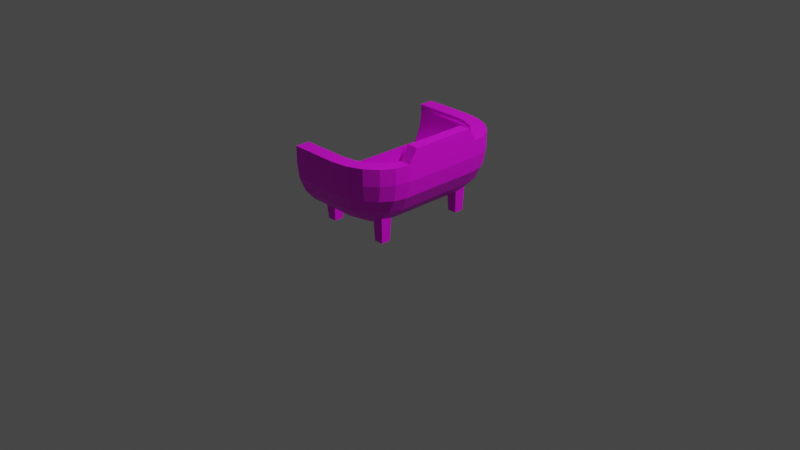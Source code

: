 # Source: art_deco_chair_UV.blend  (saved by Blender 2.80.75; exported with 4.5.12 LTS)
import bpy
from mathutils import Matrix  # noqa: F401  (used for matrix-valued properties, if any)

bpy.ops.wm.read_factory_settings(use_empty=True)
scene = bpy.context.scene
scene.name = 'Scene'

# ---- collections
col_collection = bpy.data.collections.new('Collection'); scene.collection.children.link(col_collection)

# ---- images (referenced by path relative to the original .blend; pixels are not part of the script)
import os
ASSET_DIR = os.environ.get("B2B_ASSET_DIR", "")  # directory of the original .blend (textures are referenced by path, not embedded)
HERE = os.path.dirname(os.path.abspath(__file__))  # packed textures are extracted next to this script under _unpacked/

def load_image(name, relpath, width, height, colorspace="sRGB"):
    """Load a texture the original file referenced (path relative to the .blend, or extracted next to this script)."""
    p = next((c for c in (os.path.join(HERE, relpath), os.path.join(ASSET_DIR, relpath)) if relpath and os.path.exists(c)), "")
    if p:
        img = bpy.data.images.load(p, check_existing=True)
        img.name = name
    else:  # same state as the original file: an image datablock whose file is absent (Cycles renders it pink)
        img = bpy.data.images.new(name, width, height)
        img.source = "FILE"
        img.filepath = "//" + (relpath or name)
    img.colorspace_settings.name = colorspace
    return img
img_art_deco_chair_texture_png = load_image('Art Deco Chair Texture.png', 'Art Deco Chair Texture.png', 1024, 1024, 'sRGB')

# ---- materials (node trees are filled in below, after node groups)
mat_dark_wood_003 = bpy.data.materials.new('Dark Wood.003')
mat_dark_wood_003.preview_render_type = 'CUBE'
mat_uppolstery_brown_001 = bpy.data.materials.new('Uppolstery.Brown.001')
mat_uppolstery_brown_001.preview_render_type = 'CUBE'

# ---- node groups
ng_nodegroup_008 = bpy.data.node_groups.new('NodeGroup.008', 'ShaderNodeTree')
_s = ng_nodegroup_008.interface.new_socket(name='Color', in_out='OUTPUT', socket_type='NodeSocketColor')
_s.default_value = (0.0, 0.0, 0.0, 0.0)
_s = ng_nodegroup_008.interface.new_socket(name='Base Color', in_out='INPUT', socket_type='NodeSocketColor')
_s.default_value = (0.5, 0.5, 0.5, 1.0)
_s = ng_nodegroup_008.interface.new_socket(name='Shadow Color', in_out='INPUT', socket_type='NodeSocketColor')
_s.default_value = (0.5, 0.5, 0.5, 1.0)
_N = ng_nodegroup_008.nodes; _L = ng_nodegroup_008.links
n0 = _N.new('NodeGroupOutput'); n0.name = 'Group Output'; n0.location = (997, 18)
n0.inputs[0].default_value = (0.0, 0.0, 0.0, 0.0)
n0.is_active_output = True

# ---- material node trees
mat_dark_wood_003.use_nodes = True; mat_dark_wood_003.node_tree.nodes.clear()
_N = mat_dark_wood_003.node_tree.nodes; _L = mat_dark_wood_003.node_tree.links
n0 = _N.new('ShaderNodeOutputMaterial'); n0.name = 'Material Output'; n0.location = (421, 343)
n0.target = 'CYCLES'
n1 = _N.new('ShaderNodeBsdfPrincipled'); n1.name = 'Principled BSDF'; n1.location = (104, 337)
n1.distribution = 'GGX'
n1.subsurface_method = 'RANDOM_WALK_SKIN'
n1.inputs[3].default_value = 1.45
n1.inputs[27].default_value = (0.0, 0.0, 0.0, 1.0)
n1.inputs[28].default_value = 1.0
n2 = _N.new('ShaderNodeTexImage'); n2.name = 'Image Texture'; n2.location = (-186, 317)
n2.image = img_art_deco_chair_texture_png
n3 = _N.new('ShaderNodeOutputMaterial'); n3.name = 'Material Output.001'; n3.location = (0, 0)
n3.target = 'EEVEE'
n4 = _N.new('ShaderNodeMixShader'); n4.name = 'Mix Shader'; n4.location = (0, 0)
n4.label = 'Disable Shadow'
n4.hide = True
n5 = _N.new('ShaderNodeLightPath'); n5.name = 'Light Path'; n5.location = (0, 0)
n5.hide = True
n6 = _N.new('ShaderNodeBsdfTransparent'); n6.name = 'Transparent BSDF'; n6.location = (0, 0)
n6.hide = True
_L.new(n1.outputs[0], n0.inputs[0])
_L.new(n2.outputs[0], n1.inputs[0])
_L.new(n1.outputs[0], n4.inputs[1])
_L.new(n4.outputs[0], n3.inputs[0])
_L.new(n5.outputs[1], n4.inputs[0])
_L.new(n6.outputs[0], n4.inputs[2])
n0.is_active_output = True
mat_uppolstery_brown_001.use_nodes = True; mat_uppolstery_brown_001.node_tree.nodes.clear()
_N = mat_uppolstery_brown_001.node_tree.nodes; _L = mat_uppolstery_brown_001.node_tree.links
n0 = _N.new('ShaderNodeOutputMaterial'); n0.name = 'Material Output'; n0.location = (421, 343)
n0.target = 'CYCLES'
n1 = _N.new('ShaderNodeGroup'); n1.name = 'Group'; n1.location = (12, 317)
n1.node_tree = ng_nodegroup_008
n1.inputs[0].default_value = (0.1248, 0.3278, 1.0, 1.0)
n1.inputs[1].default_value = (0.4462, 0.4707, 0.7558, 1.0)
n2 = _N.new('ShaderNodeBsdfPrincipled'); n2.name = 'Principled BSDF'; n2.location = (166, 325)
n2.distribution = 'GGX'
n2.subsurface_method = 'RANDOM_WALK_SKIN'
n2.inputs[3].default_value = 1.45
n2.inputs[13].default_value = 0.25
n2.inputs[27].default_value = (0.0, 0.0, 0.0, 1.0)
n2.inputs[28].default_value = 1.0
n3 = _N.new('ShaderNodeTexImage'); n3.name = 'Image Texture'; n3.location = (-124, 305)
n3.image = img_art_deco_chair_texture_png
n4 = _N.new('ShaderNodeOutputMaterial'); n4.name = 'Material Output.001'; n4.location = (0, 0)
n4.target = 'EEVEE'
n5 = _N.new('ShaderNodeMixShader'); n5.name = 'Mix Shader'; n5.location = (0, 0)
n5.label = 'Disable Shadow'
n5.hide = True
n6 = _N.new('ShaderNodeLightPath'); n6.name = 'Light Path'; n6.location = (0, 0)
n6.hide = True
n7 = _N.new('ShaderNodeBsdfTransparent'); n7.name = 'Transparent BSDF'; n7.location = (0, 0)
n7.hide = True
_L.new(n2.outputs[0], n0.inputs[0])
_L.new(n3.outputs[0], n2.inputs[0])
_L.new(n2.outputs[0], n5.inputs[1])
_L.new(n5.outputs[0], n4.inputs[0])
_L.new(n6.outputs[1], n5.inputs[0])
_L.new(n7.outputs[0], n5.inputs[2])
n0.is_active_output = True

# ---- world
world_world = bpy.data.worlds.new('World'); scene.world = world_world
world_world.use_nodes = True; world_world.node_tree.nodes.clear()
_N = world_world.node_tree.nodes; _L = world_world.node_tree.links
n0 = _N.new('ShaderNodeOutputWorld'); n0.name = 'World Output'; n0.location = (300, 300)
n1 = _N.new('ShaderNodeBackground'); n1.name = 'Background'; n1.location = (10, 300)
n1.inputs[0].default_value = (0.05088, 0.05088, 0.05088, 1.0)
_L.new(n1.outputs[0], n0.inputs[0])
n0.is_active_output = True
world_world.color = (0.05088, 0.05088, 0.05088)
world_world.use_sun_shadow = False
world_world.sun_shadow_jitter_overblur = 0.0

# ---- cameras
cam_camera = bpy.data.cameras.new('Camera')
cam_camera.clip_end = 100.0
cam_camera.ortho_scale = 7.314

# ---- lights
light_light = bpy.data.lights.new('Light', 'POINT')
light_light.transmission_factor = 0.0
light_light.energy = 1000.0
light_light.shadow_soft_size = 0.1
light_light.shadow_maximum_resolution = 0.006
light_light.use_absolute_resolution = True

# ---- meshes
me_cube_553 = bpy.data.meshes.new('Cube.553')
me_cube_553.from_pydata([(-0.8313, -1.275, 0.5085), (-0.8313, 1.275, 0.5085), (-0.8313, -0.6218, -0.5001), (-0.8313, -1.275, 0.2664), (-0.8313, -0.8238, -0.4626), (-0.8313, -1.006, -0.3537), (-0.8313, -1.151, -0.1841), (-0.8313, -1.243, 0.02956), (-0.8313, 1.275, 0.2664), (-0.8313, 0.6218, -0.5001), (-0.8313, 1.243, 0.02956), (-0.8313, 1.151, -0.1841), (-0.8313, 1.005, -0.3545), (-0.8313, 0.8238, -0.4626), (-0.085, -0.6218, -0.5001), (-0.1234, -0.6199, -0.3136), (0.6815, -0.6218, 0.2664), (0.5137, -0.6199, 0.3235), (-0.085, -1.275, 0.2664), (-0.1234, -1.06, 0.3235), (0.1519, -0.6218, -0.4626), (0.07349, -0.6199, -0.2824), (0.3655, -0.6218, -0.3538), (0.251, -0.6199, -0.192), (-0.1234, -0.6848, -0.2824), (-0.085, -0.8238, -0.4626), (0.151, -0.8231, -0.4236), (0.07277, -0.6841, -0.25), (0.3534, -0.8163, -0.3195), (0.241, -0.6785, -0.1635), (-0.1234, -0.8361, -0.192), (-0.085, -1.006, -0.3538), (0.06619, -0.8276, -0.1635), (0.1431, -0.9957, -0.3195), (0.2126, -0.8034, -0.1008), (0.3193, -0.9666, -0.2441), (0.4825, -0.6848, 0.3235), (0.644, -0.8238, 0.2664), (0.5352, -1.006, 0.2664), (0.3921, -0.8361, 0.3235), (0.4825, -0.6199, 0.1266), (0.644, -0.6218, 0.02952), (0.4501, -0.6841, 0.1273), (0.605, -0.8231, 0.03039), (0.3636, -0.8276, 0.1339), (0.5009, -0.9957, 0.0383), (0.5352, -0.6218, -0.184), (0.3921, -0.6199, -0.05093), (0.3636, -0.6785, -0.04091), (0.5009, -0.8163, -0.172), (0.4255, -0.9666, -0.1379), (0.3009, -0.8034, -0.01257), (-0.1234, -1.034, 0.1266), (-0.085, -1.243, 0.02952), (-0.1234, -0.9564, -0.05093), (-0.085, -1.151, -0.184), (0.07349, -1.034, 0.3235), (0.1519, -1.243, 0.2664), (0.07277, -1.006, 0.1273), (0.151, -1.21, 0.03039), (0.1431, -1.121, -0.172), (0.06619, -0.9321, -0.04091), (0.251, -0.9564, 0.3235), (0.3655, -1.151, 0.2664), (0.241, -0.9321, 0.1339), (0.3534, -1.121, 0.0383), (0.2126, -0.8787, -0.01257), (0.3193, -1.057, -0.1379), (-0.085, -1.275, 0.5085), (0.6815, -0.6218, 0.5085), (0.1519, -1.243, 0.5085), (0.3656, -1.151, 0.5085), (0.5351, -1.006, 0.5085), (0.644, -0.8238, 0.5085), (-0.1234, 0.6199, -0.3136), (-0.085, 0.6218, -0.5001), (-0.085, 1.275, 0.2664), (-0.1234, 1.06, 0.3235), (0.6815, 0.6218, 0.2664), (0.5137, 0.6199, 0.3235), (-0.085, 0.8238, -0.4626), (-0.1234, 0.6848, -0.2824), (-0.085, 1.006, -0.3538), (-0.1234, 0.8361, -0.192), (0.1519, 0.6218, -0.4626), (0.07349, 0.6199, -0.2824), (0.151, 0.8231, -0.4236), (0.07277, 0.6841, -0.25), (0.06619, 0.8276, -0.1635), (0.1431, 0.9957, -0.3195), (0.251, 0.6199, -0.192), (0.3655, 0.6218, -0.3538), (0.241, 0.6785, -0.1635), (0.3534, 0.8163, -0.3195), (0.2126, 0.8034, -0.1008), (0.3193, 0.9666, -0.2441), (0.1519, 1.243, 0.2664), (0.07349, 1.034, 0.3235), (0.251, 0.9564, 0.3235), (0.3655, 1.151, 0.2664), (-0.085, 1.243, 0.02952), (-0.1234, 1.034, 0.1266), (0.151, 1.21, 0.03039), (0.07277, 1.006, 0.1273), (0.3534, 1.121, 0.0383), (0.241, 0.9321, 0.1339), (-0.085, 1.151, -0.184), (-0.1234, 0.9564, -0.05093), (0.1431, 1.121, -0.172), (0.06619, 0.9321, -0.04091), (0.2126, 0.8787, -0.01257), (0.3193, 1.057, -0.1379), (0.644, 0.6218, 0.02952), (0.4825, 0.6199, 0.1266), (0.5352, 0.6218, -0.184), (0.3921, 0.6199, -0.05093), (0.644, 0.8238, 0.2664), (0.4825, 0.6848, 0.3235), (0.605, 0.8231, 0.03039), (0.4501, 0.6841, 0.1273), (0.5009, 0.8163, -0.172), (0.3636, 0.6785, -0.04091), (0.5352, 1.006, 0.2664), (0.3921, 0.8361, 0.3235), (0.5009, 0.9957, 0.0383), (0.3636, 0.8276, 0.1339), (0.4255, 0.9666, -0.1379), (0.3009, 0.8034, -0.01257), (0.6815, 0.6218, 0.5085), (-0.085, 1.275, 0.5085), (0.644, 0.8238, 0.5085), (0.5351, 1.006, 0.5085), (0.3656, 1.151, 0.5085), (0.1519, 1.243, 0.5085), (-0.8313, -1.06, 0.5085), (-0.8313, 1.06, 0.5085), (0.4825, 0.6847, 0.5085), (0.5137, 0.6199, 0.5085), (-0.1234, 1.06, 0.5085), (0.07347, 1.034, 0.5085), (0.251, 0.9564, 0.5085), (0.392, 0.8361, 0.5085), (0.5137, -0.6199, 0.5085), (-0.1234, -1.06, 0.5085), (0.07347, -1.034, 0.5085), (0.4825, -0.6847, 0.5085), (0.392, -0.8361, 0.5085), (0.251, -0.9564, 0.5085), (-0.8313, -1.06, 0.3235), (-0.8313, -0.6847, -0.2824), (-0.8313, -0.6199, -0.3136), (-0.8313, -1.034, 0.1266), (-0.8313, -0.9564, -0.05097), (-0.8313, -0.8362, -0.192), (-0.8313, 0.6847, -0.2824), (-0.8313, 0.6199, -0.3136), (-0.8313, 0.9564, -0.05097), (-0.8313, 0.8362, -0.192), (-0.8313, 1.06, 0.3235), (-0.8313, 1.034, 0.1266), (0.6815, -0.49, 0.7093), (0.6815, 0.49, 0.7093), (0.5137, 0.4885, 0.7093), (0.5137, -0.4885, 0.7093), (-0.6392, 0.796, -0.4267), (-0.657, 0.7782, -0.717), (-0.6392, 0.6189, -0.4267), (-0.657, 0.6366, -0.717), (-0.8163, 0.796, -0.4267), (-0.7986, 0.7782, -0.717), (-0.8163, 0.6189, -0.4267), (-0.7986, 0.6366, -0.717), (-0.6392, -0.6193, -0.4267), (-0.657, -0.637, -0.717), (-0.6392, -0.7963, -0.4267), (-0.657, -0.7786, -0.717), (-0.8163, -0.6193, -0.4267), (-0.7986, -0.637, -0.717), (-0.8163, -0.7963, -0.4267), (-0.7986, -0.7786, -0.717), (0.3337, 0.796, -0.3012), (0.316, 0.7782, -0.717), (0.3337, 0.6189, -0.3012), (0.316, 0.6366, -0.717), (0.1567, 0.796, -0.3012), (0.1744, 0.7782, -0.717), (0.1567, 0.6189, -0.3012), (0.1744, 0.6366, -0.717), (0.3337, -0.6193, -0.3012), (0.316, -0.637, -0.717), (0.3337, -0.7963, -0.3012), (0.316, -0.7786, -0.717), (0.1567, -0.6193, -0.3012), (0.1744, -0.637, -0.717), (0.1567, -0.7963, -0.3012), (0.1744, -0.7786, -0.717), (-0.1477, -0.6036, -0.2505), (0.4726, -0.6036, 0.3698), (-0.1477, -1.032, 0.3698), (0.04398, -0.4087, -0.2202), (0.2168, -0.4861, -0.1321), (-0.1477, -0.6667, -0.2202), (0.04328, -0.6661, -0.1886), (0.2071, -0.6607, -0.1044), (-0.1477, -0.8141, -0.1321), (0.03688, -0.8058, -0.1044), (0.1795, -0.7823, -0.04334), (0.4422, -0.6667, 0.3698), (0.3542, -0.8141, 0.3698), (0.4422, -0.6036, 0.1781), (0.4107, -0.6661, 0.1788), (0.3264, -0.8058, 0.1852), (0.3542, -0.551, 0.005233), (0.3264, -0.6607, 0.01499), (0.2654, -0.7823, 0.04259), (-0.1477, -1.006, 0.1781), (-0.1477, -0.9312, 0.005233), (0.04398, -1.006, 0.3698), (0.04328, -0.9794, 0.1788), (0.03688, -0.9076, 0.01499), (0.2168, -0.9312, 0.3698), (0.2071, -0.9076, 0.1852), (0.1795, -0.8555, 0.04259), (-0.1477, 0.6036, -0.2505), (-0.1477, 1.032, 0.3698), (0.4726, 0.6036, 0.3698), (-0.1477, 0.6667, -0.2202), (-0.1477, 0.8141, -0.1321), (0.04398, 0.4087, -0.2202), (0.04328, 0.6661, -0.1886), (0.03688, 0.8058, -0.1044), (0.2168, 0.4861, -0.1321), (0.2071, 0.6607, -0.1044), (0.1795, 0.7823, -0.04334), (0.04398, 1.006, 0.3698), (0.2168, 0.9312, 0.3698), (-0.1477, 1.006, 0.1781), (0.04328, 0.9794, 0.1788), (0.2071, 0.9076, 0.1852), (-0.1477, 0.9312, 0.005233), (0.03688, 0.9076, 0.01499), (0.1795, 0.8555, 0.04259), (0.4422, 0.6036, 0.1781), (0.3542, 0.551, 0.005233), (0.4422, 0.6667, 0.3698), (0.4107, 0.6661, 0.1788), (0.3264, 0.6607, 0.01499), (0.3542, 0.8141, 0.3698), (0.3264, 0.8058, 0.1852), (0.2654, 0.7823, 0.04259), (-0.8236, -1.084, 0.4645), (-0.8236, 1.087, 0.4645), (0.4815, 0.7026, 0.4645), (0.5135, 0.6363, 0.4645), (-0.1389, 1.087, 0.4645), (0.0627, 1.06, 0.4645), (0.2445, 0.9808, 0.4645), (0.3889, 0.8577, 0.4645), (0.5135, -0.6332, 0.4645), (-0.1389, -1.084, 0.4645), (0.0627, -1.057, 0.4645), (0.4815, -0.6996, 0.4645), (0.3889, -0.8546, 0.4645), (0.2445, -0.9778, 0.4645), (-0.8236, -1.084, 0.3705), (-0.8236, 1.087, 0.3705), (-0.8236, -1.084, 0.1786), (-0.8236, 1.087, 0.1786), (-0.8236, -1.084, -0.0007754), (-0.8236, 1.087, -0.0007754), (-0.8236, -1.084, -0.1146), (-0.8236, 1.087, -0.1146), (-0.8236, -1.084, -0.1899), (-0.8236, 1.087, -0.1899), (-0.8236, -0.635, -0.435), (-0.8236, 0.6381, -0.435), (-0.7877, -1.032, 0.4238), (-0.8236, -1.068, 0.463), (-0.7988, -1.034, 0.435), (-0.8088, -1.039, 0.4455), (-0.8168, -1.047, 0.4542), (-0.8219, -1.057, 0.4602), (-0.8236, 1.068, 0.4629), (-0.7877, 1.032, 0.4238), (-0.8219, 1.057, 0.4601), (-0.8168, 1.047, 0.4541), (-0.8088, 1.039, 0.4455), (-0.7988, 1.034, 0.435), (0.4691, 0.6913, 0.463), (0.4422, 0.6667, 0.4238), (0.4608, 0.6837, 0.4602), (0.4533, 0.6768, 0.4542), (0.4474, 0.6714, 0.4455), (0.4435, 0.6679, 0.435), (0.4726, 0.6036, 0.4238), (0.5009, 0.6262, 0.463), (0.474, 0.6047, 0.435), (0.478, 0.6079, 0.4455), (0.4842, 0.6129, 0.4542), (0.4921, 0.6192, 0.4602), (-0.1419, 1.069, 0.4629), (-0.1477, 1.032, 0.4238), (-0.1437, 1.057, 0.4601), (-0.1453, 1.047, 0.4541), (-0.1466, 1.039, 0.4455), (-0.1475, 1.034, 0.435), (0.04397, 1.006, 0.4238), (0.05641, 1.042, 0.4629), (0.04458, 1.008, 0.435), (0.04635, 1.013, 0.4455), (0.0491, 1.021, 0.4541), (0.05257, 1.031, 0.4601), (0.2353, 0.9643, 0.4629), (0.2168, 0.9312, 0.4238), (0.2296, 0.9541, 0.4602), (0.2245, 0.9449, 0.4542), (0.2204, 0.9375, 0.4455), (0.2177, 0.9328, 0.435), (0.3542, 0.8141, 0.4238), (0.3776, 0.8435, 0.4629), (0.3553, 0.8156, 0.435), (0.3586, 0.8197, 0.4455), (0.3638, 0.8262, 0.4542), (0.3704, 0.8344, 0.4602), (0.4726, -0.6036, 0.4238), (0.5011, -0.6243, 0.4631), (0.474, -0.6046, 0.435), (0.478, -0.6075, 0.4455), (0.4843, -0.6121, 0.4542), (0.4923, -0.6179, 0.4603), (-0.1417, -1.068, 0.463), (-0.1477, -1.032, 0.4238), (-0.1436, -1.057, 0.4602), (-0.1452, -1.047, 0.4542), (-0.1466, -1.039, 0.4455), (-0.1475, -1.034, 0.435), (0.04397, -1.006, 0.4238), (0.05685, -1.041, 0.463), (0.0446, -1.008, 0.435), (0.04643, -1.013, 0.4455), (0.04928, -1.021, 0.4542), (0.05287, -1.03, 0.4602), (0.4695, -0.6896, 0.463), (0.4422, -0.6667, 0.4238), (0.4611, -0.6825, 0.4602), (0.4535, -0.6761, 0.4542), (0.4474, -0.6711, 0.4455), (0.4436, -0.6678, 0.435), (0.3542, -0.8141, 0.4238), (0.3782, -0.8421, 0.463), (0.3553, -0.8155, 0.435), (0.3587, -0.8195, 0.4455), (0.3641, -0.8257, 0.4542), (0.3707, -0.8335, 0.4602), (0.2359, -0.9633, 0.463), (0.2168, -0.9312, 0.4238), (0.23, -0.9534, 0.4602), (0.2247, -0.9444, 0.4542), (0.2205, -0.9373, 0.4455), (0.2178, -0.9328, 0.435), (-0.8236, -1.068, 0.3657), (-0.7877, -1.032, 0.3698), (-0.8219, -1.057, 0.367), (-0.8168, -1.047, 0.3681), (-0.8088, -1.039, 0.369), (-0.7988, -1.034, 0.3696), (-0.8236, -0.6873, -0.2497), (-0.7877, -0.6667, -0.2202), (-0.8219, -0.6809, -0.2405), (-0.8168, -0.6752, -0.2323), (-0.8088, -0.6706, -0.2258), (-0.7988, -0.6677, -0.2216), (-0.7877, -0.6036, -0.2505), (-0.8236, -0.6098, -0.2869), (-0.7988, -0.6039, -0.2523), (-0.8088, -0.6048, -0.2575), (-0.8168, -0.6062, -0.2655), (-0.8219, -0.6079, -0.2757), (-0.8236, -1.041, 0.1684), (-0.7877, -1.006, 0.1781), (-0.8219, -1.03, 0.1714), (-0.8168, -1.021, 0.1741), (-0.8088, -1.013, 0.1762), (-0.7988, -1.008, 0.1776), (-0.8236, -0.962, -0.01401), (-0.7877, -0.9312, 0.005192), (-0.8219, -0.9525, -0.00808), (-0.8168, -0.9439, -0.002726), (-0.8088, -0.9371, 0.001523), (-0.7988, -0.9327, 0.004252), (-0.7877, -0.8141, -0.1321), (-0.8236, -0.8376, -0.1599), (-0.7988, -0.8153, -0.1334), (-0.8088, -0.8186, -0.1374), (-0.8168, -0.8238, -0.1435), (-0.8219, -0.8304, -0.1513), (-0.8236, 0.685, -0.251), (-0.7877, 0.6667, -0.2202), (-0.8219, 0.6794, -0.2415), (-0.8168, 0.6743, -0.2329), (-0.8088, 0.6702, -0.2261), (-0.7988, 0.6676, -0.2217), (-0.8236, 0.6104, -0.2869), (-0.7877, 0.6036, -0.2505), (-0.8219, 0.6083, -0.2757), (-0.8168, 0.6064, -0.2655), (-0.8088, 0.6049, -0.2575), (-0.7988, 0.6039, -0.2523), (-0.7877, 0.9312, 0.005193), (-0.8236, 0.962, -0.01401), (-0.7988, 0.9327, 0.004252), (-0.8088, 0.9371, 0.001523), (-0.8168, 0.9439, -0.002726), (-0.8219, 0.9525, -0.00808), (-0.8236, 0.8376, -0.1599), (-0.7877, 0.8141, -0.1321), (-0.8219, 0.8304, -0.1513), (-0.8168, 0.8238, -0.1435), (-0.8088, 0.8186, -0.1374), (-0.7988, 0.8153, -0.1334), (-0.8236, 1.068, 0.37), (-0.7877, 1.032, 0.3698), (-0.8219, 1.057, 0.37), (-0.8168, 1.047, 0.3699), (-0.8088, 1.039, 0.3698), (-0.7988, 1.034, 0.3698), (-0.8236, 1.041, 0.1684), (-0.7877, 1.006, 0.1781), (-0.8219, 1.03, 0.1714), (-0.8168, 1.021, 0.1741), (-0.8088, 1.013, 0.1762), (-0.7988, 1.008, 0.1776), (0.4719, -0.4891, 0.6497), (0.4719, 0.4891, 0.6497), (0.5419, 0.6036, 0.4558), (0.5419, -0.6036, 0.4558), (0.5496, 0.4891, 0.6493), (0.5496, -0.4891, 0.6493), (0.4263, -0.6036, 0.1839), (0.4062, -0.5819, 0.1913), (0.4121, -0.5972, 0.1891), (0.3182, -0.5293, 0.01847), (0.3383, -0.551, 0.01106), (0.3241, -0.5446, 0.0163), (0.4062, 0.5819, 0.1913), (0.4263, 0.6036, 0.1839), (0.4121, 0.5972, 0.1891), (0.4567, -0.6036, 0.3756), (0.4366, -0.5818, 0.383), (0.4425, -0.5972, 0.3809), (0.4366, 0.5818, 0.383), (0.4567, 0.6036, 0.3756), (0.4425, 0.5972, 0.3809), (0.3383, 0.551, 0.01106), (0.3182, 0.5293, 0.01847), (0.3241, 0.5446, 0.0163), (0.1808, 0.4644, -0.1189), (0.201, 0.4861, -0.1263), (0.1867, 0.4798, -0.1211), (0.201, -0.4861, -0.1263), (0.1808, -0.4644, -0.1189), (0.1867, -0.4798, -0.1211), (0.4366, 0.5816, 0.4694), (0.4567, 0.6036, 0.462), (0.4425, 0.5972, 0.4672), (0.4567, -0.6036, 0.462), (0.4366, -0.5816, 0.4694), (0.4425, -0.5972, 0.4672), (0.429, -0.4834, 0.625), (0.452, -0.4891, 0.6489), (0.4357, -0.4875, 0.6416), (0.429, 0.4834, 0.625), (0.452, 0.4891, 0.6489), (0.4357, 0.4875, 0.6416), (-0.7214, -0.7938, -0.2683), (-0.7214, -0.8871, -0.2551), (-0.8062, -0.7938, -0.2551), (-0.7214, -0.8404, -0.2665), (-0.7638, -0.7938, -0.2665), (-0.7617, -0.8381, -0.2649), (-0.7638, -0.8747, -0.2551), (-0.7214, -0.8747, -0.2617), (-0.7617, -0.8629, -0.2614), (-0.7949, -0.7938, -0.2617), (-0.7949, -0.8404, -0.2551), (-0.7842, -0.8381, -0.2614), (-0.7214, -0.8871, -0.03063), (-0.7214, -0.7938, -0.01743), (-0.8062, -0.7938, -0.03063), (-0.7214, -0.8747, -0.02403), (-0.7638, -0.8747, -0.03063), (-0.7617, -0.8629, -0.02435), (-0.7638, -0.7938, -0.01919), (-0.7214, -0.8404, -0.01919), (-0.7617, -0.8381, -0.02085), (-0.7949, -0.8404, -0.03063), (-0.7949, -0.7938, -0.02403), (-0.7842, -0.8381, -0.02435), (-0.7214, 0.7938, -0.2683), (-0.8062, 0.7938, -0.2551), (-0.7214, 0.8871, -0.2551), (-0.7638, 0.7938, -0.2665), (-0.7214, 0.8404, -0.2665), (-0.7617, 0.8381, -0.2649), (-0.7949, 0.8404, -0.2551), (-0.7949, 0.7938, -0.2617), (-0.7842, 0.8381, -0.2614), (-0.7214, 0.8747, -0.2617), (-0.7638, 0.8747, -0.2551), (-0.7617, 0.8629, -0.2614), (-0.7214, 0.7938, -0.01743), (-0.7214, 0.8871, -0.03063), (-0.8062, 0.7938, -0.03063), (-0.7214, 0.8404, -0.01919), (-0.7638, 0.7938, -0.01919), (-0.7617, 0.8381, -0.02085), (-0.7638, 0.8747, -0.03063), (-0.7214, 0.8747, -0.02403), (-0.7617, 0.8629, -0.02435), (-0.7949, 0.7938, -0.02403), (-0.7949, 0.8404, -0.03063), (-0.7842, 0.8381, -0.02435), (-0.03075, -0.7938, -0.2683), (0.1873, -0.6732, -0.2551), (-0.03075, -0.8871, -0.2551), (0.07131, -0.7649, -0.2665), (-0.03075, -0.8404, -0.2665), (0.06926, -0.8076, -0.2649), (0.176, -0.7127, -0.2551), (0.176, -0.6732, -0.2617), (0.1653, -0.7108, -0.2614), (-0.03075, -0.8747, -0.2617), (0.07131, -0.8428, -0.2551), (0.06926, -0.8315, -0.2614), (-0.03075, -0.7938, -0.01743), (-0.03075, -0.8871, -0.03063), (0.1873, -0.6732, -0.03063), (-0.03075, -0.8404, -0.01919), (0.07131, -0.7649, -0.01919), (0.06926, -0.8076, -0.02085), (0.07131, -0.8428, -0.03063), (-0.03075, -0.8747, -0.02403), (0.06926, -0.8315, -0.02435), (0.176, -0.6732, -0.02403), (0.176, -0.7127, -0.03063), (0.1653, -0.7108, -0.02435), (-0.03075, 0.7938, -0.2683), (-0.03075, 0.8871, -0.2551), (0.1873, 0.6732, -0.2551), (-0.03075, 0.8404, -0.2665), (0.07131, 0.7649, -0.2665), (0.06926, 0.8076, -0.2649), (0.07131, 0.8428, -0.2551), (-0.03075, 0.8747, -0.2617), (0.06926, 0.8315, -0.2614), (0.176, 0.6732, -0.2617), (0.176, 0.7127, -0.2551), (0.1653, 0.7108, -0.2614), (-0.03075, 0.7938, -0.01743), (0.1873, 0.6732, -0.03063), (-0.03075, 0.8871, -0.03063), (0.07131, 0.7649, -0.01919), (-0.03075, 0.8404, -0.01919), (0.06926, 0.8076, -0.02085), (0.176, 0.7127, -0.03063), (0.176, 0.6732, -0.02403), (0.1653, 0.7108, -0.02435), (-0.03075, 0.8747, -0.02403), (0.07131, 0.8428, -0.03063), (0.06926, 0.8315, -0.02435), (-0.8313, 1.149, -0.186)], [], [(18, 68, 0, 3), (78, 128, 69, 16), (134, 0, 68, 143), (8, 1, 129, 76), (1, 8, 158, 135), (14, 20, 26, 25), (20, 22, 28, 26), (22, 46, 49, 28), (25, 26, 33, 31), (26, 28, 35, 33), (28, 49, 50, 35), (16, 37, 43, 41), (37, 38, 45, 43), (38, 63, 65, 45), (41, 43, 49, 46), (43, 45, 50, 49), (45, 65, 67, 50), (18, 53, 59, 57), (53, 55, 60, 59), (55, 31, 33, 60), (57, 59, 65, 63), (59, 60, 67, 65), (60, 33, 35, 67), (35, 50, 67), (75, 80, 86, 84), (80, 82, 89, 86), (82, 106, 108, 89), (84, 86, 93, 91), (86, 89, 95, 93), (89, 108, 111, 95), (76, 96, 102, 100), (96, 99, 104, 102), (99, 122, 124, 104), (100, 102, 108, 106), (102, 104, 111, 108), (104, 124, 126, 111), (78, 112, 118, 116), (112, 114, 120, 118), (114, 91, 93, 120), (116, 118, 124, 122), (118, 120, 126, 124), (120, 93, 95, 126), (95, 111, 126), (75, 9, 13, 80), (80, 13, 12, 82), (82, 12, 570, 11, 106), (106, 11, 10, 100), (100, 10, 8, 76), (128, 78, 116, 130), (130, 116, 122, 131), (131, 122, 99, 132), (132, 99, 96, 133), (133, 96, 76, 129), (14, 75, 84, 20), (20, 84, 91, 22), (22, 91, 114, 46), (46, 114, 112, 41), (41, 112, 78, 16), (68, 18, 57, 70), (70, 57, 63, 71), (71, 63, 38, 72), (72, 38, 37, 73), (73, 37, 16, 69), (72, 146, 147, 71), (4, 25, 31, 5), (5, 31, 55, 6), (6, 55, 53, 7), (7, 53, 18, 3), (9, 75, 14, 2), (134, 143, 19, 148), (79, 17, 142, 137), (77, 138, 135, 158), (15, 24, 27, 21), (21, 27, 29, 23), (48, 47, 23, 29), (24, 30, 32, 27), (27, 32, 34, 29), (29, 34, 51, 48), (17, 40, 42, 36), (36, 42, 44, 39), (39, 44, 64, 62), (40, 47, 48, 42), (44, 42, 48, 51), (44, 51, 66, 64), (19, 56, 58, 52), (52, 58, 61, 54), (54, 61, 32, 30), (56, 62, 64, 58), (58, 64, 66, 61), (61, 66, 34, 32), (34, 66, 51), (74, 85, 87, 81), (81, 87, 88, 83), (83, 88, 109, 107), (85, 90, 92, 87), (88, 87, 92, 94), (88, 94, 110, 109), (77, 101, 103, 97), (97, 103, 105, 98), (98, 105, 125, 123), (101, 107, 109, 103), (103, 109, 110, 105), (105, 110, 127, 125), (79, 117, 119, 113), (113, 119, 121, 115), (115, 121, 92, 90), (117, 123, 125, 119), (119, 125, 127, 121), (121, 127, 94, 92), (94, 127, 110), (155, 74, 81, 154), (154, 81, 83, 157), (157, 83, 107, 156), (156, 107, 101, 159), (159, 101, 77, 158), (117, 79, 137, 136), (123, 117, 136, 141), (140, 98, 123, 141), (97, 98, 140, 139), (77, 97, 139, 138), (15, 21, 85, 74), (21, 23, 90, 85), (23, 47, 115, 90), (47, 40, 113, 115), (40, 17, 79, 113), (56, 19, 143, 144), (62, 56, 144, 147), (39, 62, 147, 146), (36, 39, 146, 145), (17, 36, 145, 142), (149, 24, 15, 150), (30, 24, 149, 153), (152, 54, 30, 153), (151, 52, 54, 152), (148, 19, 52, 151), (15, 74, 155, 150), (163, 160, 161, 162), (137, 128, 130, 136), (128, 137, 162, 161), (69, 128, 161, 160), (142, 69, 160, 163), (137, 142, 163, 162), (169, 165, 167, 171), (169, 168, 164, 165), (171, 170, 168, 169), (167, 166, 170, 171), (164, 168, 170, 166), (165, 164, 166, 167), (177, 173, 175, 179), (177, 176, 172, 173), (179, 178, 176, 177), (175, 174, 178, 179), (172, 176, 178, 174), (173, 172, 174, 175), (185, 181, 183, 187), (185, 184, 180, 181), (187, 186, 184, 185), (183, 182, 186, 187), (180, 184, 186, 182), (181, 180, 182, 183), (193, 189, 191, 195), (193, 192, 188, 189), (195, 194, 192, 193), (191, 190, 194, 195), (188, 192, 194, 190), (189, 188, 190, 191), (360, 378, 384, 391, 366, 373, 274, 272, 270, 268, 266, 264, 250, 277), (224, 234, 306, 301), (414, 409, 426, 420, 282, 251, 265, 267, 269, 271, 273, 275, 402, 396), (196, 201, 202, 199), (199, 202, 203, 200), (213, 212, 200, 203), (201, 204, 205, 202), (202, 205, 206, 203), (203, 206, 214, 213), (197, 209, 210, 207), (207, 210, 211, 208), (208, 211, 221, 220), (209, 212, 213, 210), (211, 210, 213, 214), (211, 214, 222, 221), (198, 217, 218, 215), (215, 218, 219, 216), (216, 219, 205, 204), (217, 220, 221, 218), (218, 221, 222, 219), (219, 222, 206, 205), (206, 222, 214), (223, 228, 229, 226), (226, 229, 230, 227), (227, 230, 240, 239), (228, 231, 232, 229), (230, 229, 232, 233), (230, 233, 241, 240), (224, 236, 237, 234), (234, 237, 238, 235), (235, 238, 248, 247), (236, 239, 240, 237), (237, 240, 241, 238), (238, 241, 249, 248), (225, 244, 245, 242), (242, 245, 246, 243), (243, 246, 232, 231), (244, 247, 248, 245), (245, 248, 249, 246), (246, 249, 233, 232), (233, 249, 241), (415, 227, 239, 408), (403, 223, 226, 397), (408, 239, 236, 427), (427, 236, 224, 421), (247, 244, 289, 318), (319, 288, 252, 257), (197, 207, 343, 324), (307, 312, 256, 255), (300, 307, 255, 254), (196, 199, 228, 223), (199, 200, 231, 228), (225, 242, 445, 451), (294, 463, 472, 433), (294, 225, 451, 463), (337, 330, 259, 260), (354, 337, 260, 263), (361, 198, 215, 379), (342, 349, 262, 261), (325, 342, 261, 258), (402, 275, 274, 373), (367, 201, 196, 372), (397, 226, 227, 415), (385, 216, 204, 390), (204, 201, 367, 390), (379, 215, 216, 385), (313, 235, 247, 318), (217, 198, 331, 336), (243, 231, 457, 453), (208, 220, 355, 348), (224, 301, 283, 421), (349, 354, 263, 262), (312, 319, 257, 256), (207, 208, 348, 343), (295, 325, 258, 253), (234, 235, 313, 306), (220, 217, 336, 355), (276, 331, 198, 361), (244, 225, 294, 289), (282, 300, 254, 251), (288, 295, 253, 252), (196, 223, 403, 372), (289, 294, 296, 293), (293, 296, 297, 292), (292, 297, 298, 291), (291, 298, 299, 290), (290, 299, 295, 288), (313, 318, 320, 317), (317, 320, 321, 316), (316, 321, 322, 315), (315, 322, 323, 314), (314, 323, 319, 312), (337, 354, 356, 341), (341, 356, 357, 340), (340, 357, 358, 339), (339, 358, 359, 338), (338, 359, 355, 336), (361, 379, 383, 365), (365, 383, 382, 364), (364, 382, 381, 363), (363, 381, 380, 362), (362, 380, 378, 360), (385, 390, 392, 389), (389, 392, 393, 388), (388, 393, 394, 387), (387, 394, 395, 386), (386, 395, 391, 384), (409, 414, 416, 413), (413, 416, 417, 412), (412, 417, 418, 411), (411, 418, 419, 410), (410, 419, 415, 408), (408, 427, 431, 410), (410, 431, 430, 411), (411, 430, 429, 412), (412, 429, 428, 413), (413, 428, 426, 409), (294, 324, 326, 296), (296, 326, 327, 297), (297, 327, 328, 298), (298, 328, 329, 299), (299, 329, 325, 295), (343, 348, 350, 347), (347, 350, 351, 346), (346, 351, 352, 345), (345, 352, 353, 344), (344, 353, 349, 342), (367, 372, 374, 371), (371, 374, 375, 370), (370, 375, 376, 369), (369, 376, 377, 368), (368, 377, 373, 366), (366, 391, 395, 368), (368, 395, 394, 369), (369, 394, 393, 370), (370, 393, 392, 371), (371, 392, 390, 367), (396, 402, 404, 398), (398, 404, 405, 399), (399, 405, 406, 400), (400, 406, 407, 401), (401, 407, 403, 397), (301, 306, 308, 305), (305, 308, 309, 304), (304, 309, 310, 303), (303, 310, 311, 302), (302, 311, 307, 300), (277, 330, 332, 281), (281, 332, 333, 280), (280, 333, 334, 279), (279, 334, 335, 278), (278, 335, 331, 276), (324, 343, 347, 326), (326, 347, 346, 327), (327, 346, 345, 328), (328, 345, 344, 329), (329, 344, 342, 325), (348, 355, 359, 350), (350, 359, 358, 351), (351, 358, 357, 352), (352, 357, 356, 353), (353, 356, 354, 349), (276, 361, 365, 278), (278, 365, 364, 279), (279, 364, 363, 280), (280, 363, 362, 281), (281, 362, 360, 277), (372, 403, 407, 374), (374, 407, 406, 375), (375, 406, 405, 376), (376, 405, 404, 377), (377, 404, 402, 373), (397, 415, 419, 401), (401, 419, 418, 400), (400, 418, 417, 399), (399, 417, 416, 398), (398, 416, 414, 396), (420, 426, 428, 422), (422, 428, 429, 423), (423, 429, 430, 424), (424, 430, 431, 425), (425, 431, 427, 421), (288, 319, 323, 290), (290, 323, 322, 291), (291, 322, 321, 292), (292, 321, 320, 293), (293, 320, 318, 289), (283, 301, 305, 287), (287, 305, 304, 286), (286, 304, 303, 285), (285, 303, 302, 284), (284, 302, 300, 282), (306, 313, 317, 308), (308, 317, 316, 309), (309, 316, 315, 310), (310, 315, 314, 311), (311, 314, 312, 307), (330, 337, 341, 332), (332, 341, 340, 333), (333, 340, 339, 334), (334, 339, 338, 335), (335, 338, 336, 331), (379, 385, 389, 383), (383, 389, 388, 382), (382, 388, 387, 381), (381, 387, 386, 380), (380, 386, 384, 378), (282, 420, 422, 284), (284, 422, 423, 285), (285, 423, 424, 286), (286, 424, 425, 287), (287, 425, 421, 283), (330, 277, 250, 259), (242, 243, 453, 445), (439, 448, 450, 444), (209, 197, 447, 438), (197, 324, 465, 447), (460, 441, 454, 456), (432, 324, 435, 437), (231, 200, 459, 461, 460, 456, 458, 457), (441, 439, 444, 454), (450, 448, 466, 462), (200, 212, 442, 459), (432, 433, 472, 469), (465, 324, 432, 469), (462, 466, 468, 471), (435, 434, 436, 437), (324, 294, 434, 435), (294, 433, 436, 434), (433, 432, 437, 436), (439, 441, 443, 440), (440, 443, 442, 438), (448, 439, 440, 449), (449, 440, 438, 447), (445, 453, 455, 446), (446, 455, 454, 444), (456, 454, 455, 458), (458, 455, 453, 457), (459, 442, 443, 461), (461, 443, 441, 460), (451, 445, 446, 452), (452, 446, 444, 450), (450, 462, 464, 452), (452, 464, 463, 451), (447, 465, 467, 449), (449, 467, 466, 448), (471, 468, 470, 473), (473, 470, 469, 472), (468, 466, 467, 470), (470, 467, 465, 469), (472, 463, 464, 473), (473, 464, 462, 471), (212, 209, 438, 442), (524, 535, 486, 475), (548, 559, 536, 523), (558, 510, 487, 534), (476, 488, 512, 499), (500, 511, 560, 547), (474, 477, 479, 478), (477, 481, 482, 479), (475, 480, 482, 481), (480, 484, 485, 482), (476, 483, 485, 484), (483, 478, 479, 485), (479, 482, 485), (486, 489, 491, 490), (489, 493, 494, 491), (487, 492, 494, 493), (492, 496, 497, 494), (488, 495, 497, 496), (495, 490, 491, 497), (491, 494, 497), (498, 501, 503, 502), (501, 505, 506, 503), (499, 504, 506, 505), (504, 508, 509, 506), (500, 507, 509, 508), (507, 502, 503, 509), (503, 506, 509), (510, 513, 515, 514), (513, 517, 518, 515), (511, 516, 518, 517), (516, 520, 521, 518), (512, 519, 521, 520), (519, 514, 515, 521), (515, 518, 521), (522, 525, 527, 526), (525, 529, 530, 527), (523, 528, 530, 529), (528, 532, 533, 530), (524, 531, 533, 532), (531, 526, 527, 533), (527, 530, 533), (534, 537, 539, 538), (537, 541, 542, 539), (535, 540, 542, 541), (540, 544, 545, 542), (536, 543, 545, 544), (543, 538, 539, 545), (539, 542, 545), (546, 549, 551, 550), (549, 553, 554, 551), (547, 552, 554, 553), (552, 556, 557, 554), (548, 555, 557, 556), (555, 550, 551, 557), (551, 554, 557), (558, 561, 563, 562), (561, 565, 566, 563), (559, 564, 566, 565), (564, 568, 569, 566), (560, 567, 569, 568), (567, 562, 563, 569), (563, 566, 569), (498, 474, 478, 501), (501, 478, 483, 505), (505, 483, 476, 499), (475, 486, 490, 480), (480, 490, 495, 484), (484, 495, 488, 476), (487, 510, 514, 492), (492, 514, 519, 496), (496, 519, 512, 488), (511, 500, 508, 516), (516, 508, 504, 520), (520, 504, 499, 512), (546, 498, 502, 549), (549, 502, 507, 553), (553, 507, 500, 547), (510, 558, 562, 513), (513, 562, 567, 517), (517, 567, 560, 511), (559, 548, 556, 564), (564, 556, 552, 568), (568, 552, 547, 560), (522, 546, 550, 525), (525, 550, 555, 529), (529, 555, 548, 523), (558, 534, 538, 561), (561, 538, 543, 565), (565, 543, 536, 559), (535, 524, 532, 540), (540, 532, 528, 544), (544, 528, 523, 536), (474, 522, 526, 477), (477, 526, 531, 481), (481, 531, 524, 475), (534, 487, 493, 537), (537, 493, 489, 541), (541, 489, 486, 535), (498, 546, 522, 474), (157, 12, 13, 154), (154, 13, 9, 155), (155, 9, 2, 150), (150, 2, 4, 149), (149, 4, 5, 153), (153, 5, 6, 152), (152, 6, 7, 151), (151, 7, 3, 148), (148, 3, 0, 134), (158, 8, 10, 159), (159, 10, 11, 570, 156), (156, 570, 12, 157), (25, 4, 2, 14), (136, 130, 131, 141), (141, 131, 132, 140), (140, 132, 133, 139), (139, 133, 129, 138), (138, 129, 1, 135), (143, 68, 70, 144), (144, 70, 71, 147), (72, 73, 145, 146), (145, 73, 69, 142)])
me_cube_553.polygons.foreach_set('use_smooth', [0, 0, 0, 0, 0, 0, 0, 0, 0, 0, 0, 0, 0, 0, 0, 0, 0, 0, 0, 0, 0, 0, 0, 0, 0, 0, 0, 0, 0, 0, 0, 0, 0, 0, 0, 0, 0, 0, 0, 0, 0, 0, 0, 0, 0, 0, 0, 0, 0, 0, 0, 0, 0, 0, 0, 0, 0, 0, 0, 0, 0, 0, 0, 0, 0, 0, 0, 0, 0, 0, 0, 0, 0, 0, 0, 0, 0, 0, 0, 0, 0, 0, 0, 0, 0, 0, 0, 0, 0, 0, 0, 0, 0, 0, 0, 0, 0, 0, 0, 0, 0, 0, 0, 0, 0, 0, 0, 0, 0, 0, 0, 0, 0, 0, 0, 0, 0, 0, 0, 0, 0, 0, 0, 0, 0, 0, 0, 0, 0, 0, 0, 0, 0, 0, 0, 0, 0, 0, 0, 0, 0, 0, 0, 0, 0, 0, 0, 0, 0, 0, 0, 0, 0, 0, 0, 0, 0, 0, 0, 0, 0, 0, 0, 0, 0, 0, 1, 1, 1, 1, 1, 1, 1, 1, 1, 1, 1, 1, 1, 1, 1, 1, 1, 1, 1, 1, 1, 1, 1, 1, 1, 1, 1, 1, 1, 1, 1, 1, 1, 1, 1, 1, 1, 1, 1, 1, 1, 1, 1, 1, 1, 1, 1, 1, 1, 1, 1, 1, 1, 1, 1, 1, 1, 1, 1, 1, 1, 1, 1, 1, 1, 1, 1, 1, 1, 1, 1, 1, 1, 1, 1, 1, 1, 1, 1, 1, 1, 1, 1, 1, 1, 1, 1, 1, 1, 1, 1, 1, 1, 1, 1, 1, 1, 1, 1, 1, 1, 1, 1, 1, 1, 1, 1, 1, 1, 1, 1, 1, 1, 1, 1, 1, 1, 1, 1, 1, 1, 1, 1, 1, 1, 1, 1, 1, 1, 1, 1, 1, 1, 1, 1, 1, 1, 1, 1, 1, 1, 1, 1, 1, 1, 1, 1, 1, 1, 1, 1, 1, 1, 1, 1, 1, 1, 1, 1, 1, 1, 1, 1, 1, 1, 1, 1, 1, 1, 1, 1, 1, 1, 1, 1, 1, 1, 1, 1, 1, 1, 1, 1, 1, 1, 1, 1, 1, 1, 1, 1, 1, 1, 1, 1, 1, 1, 1, 1, 1, 1, 1, 1, 1, 1, 1, 1, 1, 1, 1, 1, 1, 1, 1, 1, 1, 1, 1, 1, 1, 1, 1, 1, 1, 1, 1, 1, 1, 1, 1, 1, 1, 1, 1, 1, 1, 1, 1, 1, 1, 1, 1, 1, 1, 1, 1, 1, 1, 1, 1, 1, 1, 1, 0, 0, 0, 0, 0, 0, 0, 0, 0, 0, 0, 0, 0, 0, 0, 0, 0, 0, 0, 0, 0, 0, 0, 0, 0, 0, 0, 0, 0, 0, 0, 0, 0, 0, 0, 0, 0, 0, 0, 0, 0, 0, 0, 0, 0, 0, 0, 0, 0, 0, 0, 0, 0, 0, 0, 0, 0, 0, 0, 0, 0, 0, 0, 0, 0, 0, 0, 0, 0, 0, 0, 0, 0, 0, 0, 0, 0, 0, 0, 0, 0, 0, 0, 0, 0, 0, 0, 0, 0, 0, 0, 0, 0, 0, 0, 0, 0, 0, 0, 0, 0, 0, 0, 0, 0, 0, 0, 0, 0, 0, 0, 0, 0, 0, 0, 0, 0, 0, 0, 0])
me_cube_553.polygons.foreach_set('material_index', [0, 0, 0, 0, 0, 0, 0, 0, 0, 0, 0, 0, 0, 0, 0, 0, 0, 0, 0, 0, 0, 0, 0, 0, 0, 0, 0, 0, 0, 0, 0, 0, 0, 0, 0, 0, 0, 0, 0, 0, 0, 0, 0, 0, 0, 0, 0, 0, 0, 0, 0, 0, 0, 0, 0, 0, 0, 0, 0, 0, 0, 0, 0, 0, 0, 0, 0, 0, 0, 0, 0, 0, 0, 0, 0, 0, 0, 0, 0, 0, 0, 0, 0, 0, 0, 0, 0, 0, 0, 0, 0, 0, 0, 0, 0, 0, 0, 0, 0, 0, 0, 0, 0, 0, 0, 0, 0, 0, 0, 0, 0, 0, 0, 0, 0, 0, 0, 0, 0, 0, 0, 0, 0, 0, 0, 0, 0, 0, 0, 0, 0, 0, 0, 0, 0, 0, 0, 0, 0, 0, 0, 0, 0, 0, 0, 0, 0, 0, 0, 0, 0, 0, 0, 0, 0, 0, 0, 0, 0, 0, 0, 0, 0, 0, 0, 0, 1, 1, 1, 1, 1, 1, 1, 1, 1, 1, 1, 1, 1, 1, 1, 1, 1, 1, 1, 1, 1, 1, 1, 1, 1, 1, 1, 1, 1, 1, 1, 1, 1, 1, 1, 1, 1, 1, 1, 1, 1, 1, 1, 1, 1, 1, 1, 1, 1, 1, 1, 1, 1, 1, 1, 1, 1, 1, 1, 1, 1, 1, 1, 1, 1, 1, 1, 1, 1, 1, 1, 1, 1, 1, 1, 1, 1, 1, 1, 1, 1, 1, 1, 1, 1, 1, 1, 1, 1, 1, 1, 1, 1, 1, 1, 1, 1, 1, 1, 1, 1, 1, 1, 1, 1, 1, 1, 1, 1, 1, 1, 1, 1, 1, 1, 1, 1, 1, 1, 1, 1, 1, 1, 1, 1, 1, 1, 1, 1, 1, 1, 1, 1, 1, 1, 1, 1, 1, 1, 1, 1, 1, 1, 1, 1, 1, 1, 1, 1, 1, 1, 1, 1, 1, 1, 1, 1, 1, 1, 1, 1, 1, 1, 1, 1, 1, 1, 1, 1, 1, 1, 1, 1, 1, 1, 1, 1, 1, 1, 1, 1, 1, 1, 1, 1, 1, 1, 1, 1, 1, 1, 1, 1, 1, 1, 1, 1, 1, 1, 1, 1, 1, 1, 1, 1, 1, 1, 1, 1, 1, 1, 1, 1, 1, 1, 1, 1, 1, 1, 1, 1, 1, 1, 1, 1, 1, 1, 1, 1, 1, 1, 1, 1, 1, 1, 1, 1, 1, 1, 1, 1, 1, 1, 1, 1, 1, 1, 1, 1, 1, 1, 1, 1, 1, 1, 1, 1, 1, 1, 1, 1, 1, 1, 1, 1, 1, 1, 1, 1, 1, 1, 1, 1, 1, 1, 1, 1, 1, 1, 1, 1, 1, 1, 1, 1, 1, 1, 1, 1, 1, 1, 1, 1, 1, 1, 1, 1, 1, 1, 1, 1, 1, 1, 1, 1, 1, 1, 1, 1, 1, 1, 1, 1, 1, 1, 1, 1, 1, 1, 1, 1, 1, 1, 1, 1, 1, 1, 1, 1, 1, 1, 1, 1, 1, 1, 1, 1, 1, 1, 1, 1, 1, 1, 1, 1, 1, 1, 1, 1, 1, 1, 0, 0, 0, 0, 0, 0, 0, 0, 0, 0, 0, 0, 0, 0, 0, 0, 0, 0, 0, 0, 0, 0])
_uv = me_cube_553.uv_layers.new(name='UVMap')
_uv.uv.foreach_set('vector', [0.6235, 0.9296, 0.6215, 0.9677, 0.7392, 0.9699, 0.7399, 0.9318, 0.8302, 0.6055, 0.8302, 0.6434, 0.6354, 0.6434, 0.6354, 0.6055, 0.8798, 0.4373, 0.8461, 0.4384, 0.8499, 0.5553, 0.8834, 0.5482, 0.741, 0.9318, 0.7402, 0.9701, 0.6221, 0.9675, 0.6242, 0.9296, 0.5363, 0.4133, 0.5363, 0.3754, 0.5701, 0.3843, 0.5701, 0.4133, 0.621, 0.76, 0.5825, 0.7654, 0.5876, 0.7973, 0.6236, 0.792, 0.5825, 0.7654, 0.5447, 0.7762, 0.5537, 0.8066, 0.5876, 0.7973, 0.5447, 0.7762, 0.5083, 0.7916, 0.5241, 0.8195, 0.5537, 0.8066, 0.6236, 0.792, 0.5876, 0.7973, 0.5906, 0.8278, 0.6252, 0.8242, 0.5876, 0.7973, 0.5537, 0.8066, 0.5606, 0.8331, 0.5906, 0.8278, 0.5537, 0.8066, 0.5241, 0.8195, 0.5382, 0.842, 0.5606, 0.8331, 0.443, 0.8356, 0.4645, 0.8607, 0.4939, 0.8378, 0.4741, 0.8117, 0.4645, 0.8607, 0.4875, 0.8853, 0.5148, 0.8611, 0.4939, 0.8378, 0.4875, 0.8853, 0.5137, 0.9105, 0.5383, 0.8815, 0.5148, 0.8611, 0.4741, 0.8117, 0.4939, 0.8378, 0.5241, 0.8195, 0.5083, 0.7916, 0.4939, 0.8378, 0.5148, 0.8611, 0.5382, 0.842, 0.5241, 0.8195, 0.5148, 0.8611, 0.5383, 0.8815, 0.5559, 0.8556, 0.5382, 0.842, 0.6235, 0.9296, 0.6249, 0.893, 0.5888, 0.8903, 0.5864, 0.9269, 0.6249, 0.893, 0.6255, 0.8579, 0.5909, 0.8569, 0.5888, 0.8903, 0.6255, 0.8579, 0.6252, 0.8242, 0.5906, 0.8278, 0.5909, 0.8569, 0.5864, 0.9269, 0.5888, 0.8903, 0.5546, 0.8858, 0.5495, 0.9227, 0.5888, 0.8903, 0.5909, 0.8569, 0.5611, 0.8557, 0.5546, 0.8858, 0.5909, 0.8569, 0.5906, 0.8278, 0.5606, 0.8331, 0.5611, 0.8557, 0.5606, 0.8331, 0.5382, 0.842, 0.5559, 0.8556, 0.6217, 0.7596, 0.6244, 0.7917, 0.5883, 0.7971, 0.5831, 0.765, 0.6244, 0.7917, 0.626, 0.824, 0.5914, 0.8276, 0.5883, 0.7971, 0.626, 0.824, 0.6263, 0.8577, 0.5916, 0.8567, 0.5914, 0.8276, 0.5831, 0.765, 0.5883, 0.7971, 0.5545, 0.8067, 0.545, 0.776, 0.5883, 0.7971, 0.5914, 0.8276, 0.5614, 0.8328, 0.5545, 0.8067, 0.5914, 0.8276, 0.5916, 0.8567, 0.5618, 0.8555, 0.5614, 0.8328, 0.6242, 0.9296, 0.5871, 0.9268, 0.5895, 0.8901, 0.6257, 0.8929, 0.5871, 0.9268, 0.5502, 0.9225, 0.5553, 0.8856, 0.5895, 0.8901, 0.5155, 0.9101, 0.4893, 0.8854, 0.5161, 0.861, 0.5396, 0.881, 0.6257, 0.8929, 0.5895, 0.8901, 0.5916, 0.8567, 0.6263, 0.8577, 0.5895, 0.8901, 0.5553, 0.8856, 0.5618, 0.8555, 0.5916, 0.8567, 0.5396, 0.881, 0.5161, 0.861, 0.5392, 0.8418, 0.5569, 0.8552, 0.4445, 0.8365, 0.4751, 0.8123, 0.4951, 0.838, 0.4661, 0.8611, 0.4751, 0.8123, 0.5087, 0.792, 0.5248, 0.8193, 0.4951, 0.838, 0.5087, 0.792, 0.545, 0.776, 0.5545, 0.8067, 0.5248, 0.8193, 0.4661, 0.8611, 0.4951, 0.838, 0.5161, 0.861, 0.4893, 0.8854, 0.4951, 0.838, 0.5248, 0.8193, 0.5392, 0.8418, 0.5161, 0.861, 0.5248, 0.8193, 0.5545, 0.8067, 0.5614, 0.8328, 0.5392, 0.8418, 0.5614, 0.8328, 0.5569, 0.8552, 0.5392, 0.8418, 0.6217, 0.7596, 0.7393, 0.7558, 0.7403, 0.7882, 0.6244, 0.7917, 0.6244, 0.7917, 0.7403, 0.7882, 0.7411, 0.8218, 0.626, 0.824, 0.626, 0.824, 0.7411, 0.8218, 0.7415, 0.8566, 0.7415, 0.857, 0.6263, 0.8577, 0.6263, 0.8577, 0.7415, 0.857, 0.7415, 0.8939, 0.6257, 0.8929, 0.6257, 0.8929, 0.7415, 0.8939, 0.741, 0.9318, 0.6242, 0.9296, 0.4152, 0.8628, 0.4445, 0.8365, 0.4661, 0.8611, 0.4375, 0.8876, 0.4375, 0.8876, 0.4661, 0.8611, 0.4893, 0.8854, 0.4616, 0.9127, 0.4616, 0.9127, 0.4893, 0.8854, 0.5155, 0.9101, 0.4877, 0.9386, 0.5464, 0.9614, 0.5502, 0.9225, 0.5871, 0.9268, 0.5838, 0.9651, 0.5838, 0.9651, 0.5871, 0.9268, 0.6242, 0.9296, 0.6221, 0.9675, 0.6354, 0.4176, 0.8302, 0.4176, 0.8302, 0.4552, 0.6354, 0.4552, 0.6354, 0.4552, 0.8302, 0.4552, 0.8302, 0.4927, 0.6354, 0.4927, 0.6354, 0.4927, 0.8302, 0.4927, 0.8302, 0.5303, 0.6354, 0.5303, 0.6354, 0.5303, 0.8302, 0.5303, 0.8302, 0.5679, 0.6354, 0.5679, 0.6354, 0.5679, 0.8302, 0.5679, 0.8302, 0.6055, 0.6354, 0.6055, 0.6215, 0.9677, 0.6235, 0.9296, 0.5864, 0.9269, 0.5831, 0.9652, 0.5831, 0.9652, 0.5864, 0.9269, 0.5495, 0.9227, 0.5457, 0.9616, 0.4854, 0.9389, 0.5137, 0.9105, 0.4875, 0.8853, 0.4594, 0.9126, 0.4594, 0.9126, 0.4875, 0.8853, 0.4645, 0.8607, 0.4355, 0.887, 0.4355, 0.887, 0.4645, 0.8607, 0.443, 0.8356, 0.4133, 0.8618, 0.8953, 0.651, 0.9211, 0.6277, 0.9016, 0.6063, 0.8718, 0.6252, 0.7393, 0.7885, 0.6236, 0.792, 0.6252, 0.8242, 0.74, 0.822, 0.74, 0.822, 0.6252, 0.8242, 0.6255, 0.8579, 0.7405, 0.8572, 0.7405, 0.8572, 0.6255, 0.8579, 0.6249, 0.893, 0.7405, 0.894, 0.7405, 0.894, 0.6249, 0.893, 0.6235, 0.9296, 0.7399, 0.9318, 0.8302, 0.3007, 0.8302, 0.4176, 0.6354, 0.4176, 0.6354, 0.3007, 0.4829, 0.2972, 0.3711, 0.2962, 0.3723, 0.267, 0.4832, 0.268, 0.7852, 0.8887, 0.9795, 0.8887, 0.9795, 0.9177, 0.7852, 0.9177, 0.3723, 0.2672, 0.3711, 0.2964, 0.4831, 0.2973, 0.4833, 0.2681, 0.3705, 0.1397, 0.3711, 0.1511, 0.34, 0.1558, 0.3387, 0.1443, 0.3387, 0.1443, 0.34, 0.1558, 0.3108, 0.1652, 0.3079, 0.1548, 0.9625, 0.4925, 0.9727, 0.4903, 0.9597, 0.4617, 0.9513, 0.4677, 0.3711, 0.1511, 0.3726, 0.1784, 0.3433, 0.1819, 0.34, 0.1558, 0.34, 0.1558, 0.3433, 0.1819, 0.3183, 0.1872, 0.3108, 0.1652, 0.9513, 0.4677, 0.9327, 0.4805, 0.941, 0.4982, 0.9625, 0.4925, 0.984, 0.5519, 0.9809, 0.5206, 0.9697, 0.5212, 0.9727, 0.5521, 0.9727, 0.5521, 0.9697, 0.5212, 0.9438, 0.5227, 0.9452, 0.5523, 0.9452, 0.5523, 0.9438, 0.5227, 0.9188, 0.521, 0.916, 0.5513, 0.9809, 0.5206, 0.9727, 0.4903, 0.9625, 0.4925, 0.9697, 0.5212, 0.9438, 0.5227, 0.9697, 0.5212, 0.9625, 0.4925, 0.941, 0.4982, 0.9438, 0.5227, 0.941, 0.4982, 0.923, 0.4962, 0.9188, 0.521, 0.3723, 0.267, 0.3413, 0.2651, 0.3429, 0.2344, 0.3731, 0.2363, 0.3731, 0.2363, 0.3429, 0.2344, 0.3441, 0.2065, 0.3733, 0.2068, 0.3733, 0.2068, 0.3441, 0.2065, 0.3433, 0.1819, 0.3726, 0.1784, 0.3413, 0.2651, 0.3105, 0.262, 0.3143, 0.2312, 0.3429, 0.2344, 0.3429, 0.2344, 0.3143, 0.2312, 0.3192, 0.2061, 0.3441, 0.2065, 0.3441, 0.2065, 0.3192, 0.2061, 0.3183, 0.1872, 0.3433, 0.1819, 0.9327, 0.4805, 0.923, 0.4962, 0.941, 0.4982, 0.3704, 0.14, 0.3387, 0.1446, 0.34, 0.1561, 0.3711, 0.1514, 0.3711, 0.1514, 0.34, 0.1561, 0.3433, 0.1821, 0.3726, 0.1787, 0.3726, 0.1787, 0.3433, 0.1821, 0.3441, 0.2067, 0.3732, 0.207, 0.3387, 0.1446, 0.3079, 0.155, 0.3108, 0.1654, 0.34, 0.1561, 0.3433, 0.1821, 0.34, 0.1561, 0.3108, 0.1654, 0.3183, 0.1875, 0.3433, 0.1821, 0.3183, 0.1875, 0.3192, 0.2063, 0.3441, 0.2067, 0.3723, 0.2672, 0.3731, 0.2366, 0.3429, 0.2347, 0.3413, 0.2654, 0.3413, 0.2654, 0.3429, 0.2347, 0.3143, 0.2315, 0.3105, 0.2623, 0.9161, 0.5513, 0.9189, 0.521, 0.9439, 0.5227, 0.9453, 0.5523, 0.3731, 0.2366, 0.3732, 0.207, 0.3441, 0.2067, 0.3429, 0.2347, 0.3429, 0.2347, 0.3441, 0.2067, 0.3192, 0.2063, 0.3143, 0.2315, 0.9189, 0.521, 0.9231, 0.4964, 0.941, 0.4982, 0.9439, 0.5227, 0.984, 0.5519, 0.9727, 0.5521, 0.9697, 0.5213, 0.981, 0.5207, 0.981, 0.5207, 0.9697, 0.5213, 0.9626, 0.4926, 0.9727, 0.4903, 0.9727, 0.4903, 0.9626, 0.4926, 0.9511, 0.4677, 0.9596, 0.4615, 0.9727, 0.5521, 0.9453, 0.5523, 0.9439, 0.5227, 0.9697, 0.5213, 0.9697, 0.5213, 0.9439, 0.5227, 0.941, 0.4982, 0.9626, 0.4926, 0.9626, 0.4926, 0.941, 0.4982, 0.9326, 0.4806, 0.9511, 0.4677, 0.9326, 0.4806, 0.941, 0.4982, 0.9231, 0.4964, 0.4819, 0.1371, 0.3704, 0.14, 0.3711, 0.1514, 0.4822, 0.1485, 0.4822, 0.1485, 0.3711, 0.1514, 0.3726, 0.1787, 0.4828, 0.1765, 0.4828, 0.1765, 0.3726, 0.1787, 0.3732, 0.207, 0.4832, 0.2059, 0.4832, 0.2059, 0.3732, 0.207, 0.3731, 0.2366, 0.4834, 0.2366, 0.4834, 0.2366, 0.3731, 0.2366, 0.3723, 0.2672, 0.4833, 0.2681, 0.9727, 0.5521, 0.984, 0.5519, 0.9843, 0.5812, 0.9729, 0.5813, 0.9453, 0.5523, 0.9727, 0.5521, 0.9729, 0.5813, 0.945, 0.5813, 0.9154, 0.5808, 0.9161, 0.5513, 0.9453, 0.5523, 0.945, 0.5813, 0.3413, 0.2654, 0.3105, 0.2623, 0.3079, 0.2921, 0.3391, 0.2948, 0.3723, 0.2672, 0.3413, 0.2654, 0.3391, 0.2948, 0.3711, 0.2964, 0.4142, 0.6139, 0.4142, 0.6046, 0.4717, 0.6046, 0.4717, 0.6139, 0.4142, 0.6046, 0.4142, 0.5954, 0.4717, 0.5954, 0.4717, 0.6046, 0.9795, 0.795, 0.9795, 0.8263, 0.7852, 0.8263, 0.7852, 0.795, 0.9795, 0.8263, 0.9795, 0.8575, 0.7852, 0.8575, 0.7852, 0.8263, 0.9795, 0.8575, 0.9795, 0.8887, 0.7852, 0.8887, 0.7852, 0.8575, 0.3413, 0.2651, 0.3723, 0.267, 0.3711, 0.2962, 0.3391, 0.2945, 0.3105, 0.262, 0.3413, 0.2651, 0.3391, 0.2945, 0.3079, 0.2918, 0.9452, 0.5523, 0.916, 0.5513, 0.9153, 0.5807, 0.9449, 0.5813, 0.9727, 0.5521, 0.9452, 0.5523, 0.9449, 0.5813, 0.9729, 0.5813, 0.984, 0.5519, 0.9727, 0.5521, 0.9729, 0.5813, 0.9843, 0.5812, 0.4824, 0.1484, 0.3711, 0.1511, 0.3705, 0.1397, 0.4821, 0.137, 0.3726, 0.1784, 0.3711, 0.1511, 0.4824, 0.1484, 0.483, 0.1764, 0.4833, 0.2058, 0.3733, 0.2068, 0.3726, 0.1784, 0.483, 0.1764, 0.4834, 0.2365, 0.3731, 0.2363, 0.3733, 0.2068, 0.4833, 0.2058, 0.4832, 0.268, 0.3723, 0.267, 0.3731, 0.2363, 0.4834, 0.2365, 0.4142, 0.6139, 0.4717, 0.6139, 0.4717, 0.6467, 0.4142, 0.6467, 0.6605, 0.7197, 0.6602, 0.6935, 0.8138, 0.6935, 0.8135, 0.7197, 0.9555, 0.6457, 0.9561, 0.672, 0.9243, 0.6671, 0.9452, 0.6411, 0.8514, 0.6936, 0.8512, 0.7199, 0.8135, 0.7197, 0.8138, 0.6935, 0.6354, 0.6434, 0.8302, 0.6434, 0.8096, 0.6749, 0.656, 0.6749, 0.6229, 0.7199, 0.6226, 0.6936, 0.6602, 0.6935, 0.6605, 0.7197, 0.7852, 0.9177, 0.9795, 0.9177, 0.9589, 0.9492, 0.8058, 0.9492, 0.1093, 0.2391, 0.1113, 0.217, 0.1334, 0.2189, 0.1314, 0.241, 0.1093, 0.2391, 0.1026, 0.2843, 0.07546, 0.2785, 0.08762, 0.2345, 0.1314, 0.241, 0.1302, 0.2867, 0.1026, 0.2843, 0.1093, 0.2391, 0.1536, 0.2403, 0.1579, 0.2857, 0.1302, 0.2867, 0.1314, 0.241, 0.175, 0.221, 0.1741, 0.2312, 0.164, 0.2303, 0.1648, 0.2201, 0.08762, 0.2345, 0.07546, 0.2785, 0.04922, 0.2695, 0.06663, 0.2273, 0.1305, 0.2408, 0.1324, 0.2187, 0.1103, 0.2168, 0.1084, 0.2389, 0.1305, 0.2408, 0.1293, 0.2864, 0.157, 0.2855, 0.1526, 0.24, 0.1084, 0.2389, 0.1016, 0.284, 0.1293, 0.2864, 0.1305, 0.2408, 0.08666, 0.2343, 0.0745, 0.2783, 0.1016, 0.284, 0.1084, 0.2389, 0.175, 0.2209, 0.1741, 0.231, 0.164, 0.2301, 0.1648, 0.22, 0.06567, 0.2271, 0.04826, 0.2693, 0.0745, 0.2783, 0.08666, 0.2343, 0.2284, 0.2358, 0.2303, 0.2137, 0.2082, 0.2117, 0.2063, 0.2338, 0.2284, 0.2358, 0.2255, 0.301, 0.2532, 0.301, 0.2506, 0.2358, 0.2063, 0.2338, 0.1978, 0.2985, 0.2255, 0.301, 0.2284, 0.2358, 0.1844, 0.23, 0.1705, 0.2938, 0.1978, 0.2985, 0.2063, 0.2338, 0.1749, 0.2209, 0.1741, 0.231, 0.1639, 0.2301, 0.1648, 0.22, 0.2506, 0.2358, 0.2532, 0.301, 0.2808, 0.2987, 0.2727, 0.234, 0.2063, 0.2339, 0.2082, 0.2118, 0.2303, 0.2137, 0.2284, 0.2358, 0.2063, 0.2339, 0.1978, 0.2986, 0.1705, 0.2938, 0.1844, 0.2301, 0.2284, 0.2358, 0.2254, 0.301, 0.1978, 0.2986, 0.2063, 0.2339, 0.2506, 0.2359, 0.2532, 0.3011, 0.2254, 0.301, 0.2284, 0.2358, 0.1749, 0.221, 0.174, 0.2312, 0.1639, 0.2303, 0.1648, 0.2201, 0.2727, 0.234, 0.2808, 0.2988, 0.2532, 0.3011, 0.2506, 0.2359, 0.9134, 0.2416, 0.8957, 0.2118, 0.8724, 0.1857, 0.845, 0.1657, 0.8162, 0.154, 0.8013, 0.1481, 0.8034, 0.1272, 0.8851, 0.1514, 0.888, 0.1638, 0.8932, 0.1818, 0.9033, 0.2108, 0.9163, 0.2413, 0.9231, 0.2558, 0.9205, 0.2568, 0.03452, 0.4468, 0.04035, 0.4766, 0.03192, 0.4785, 0.02612, 0.4481, 0.6171, 0.166, 0.5893, 0.1858, 0.5657, 0.2118, 0.5473, 0.2423, 0.5404, 0.2567, 0.5373, 0.2556, 0.5443, 0.241, 0.5576, 0.2105, 0.568, 0.1816, 0.5734, 0.1635, 0.5764, 0.1511, 0.6587, 0.1276, 0.6608, 0.1486, 0.6465, 0.1543, 0.3405, 0.4324, 0.3513, 0.433, 0.3517, 0.4624, 0.3114, 0.4631, 0.3114, 0.4631, 0.3517, 0.4624, 0.3551, 0.4919, 0.3254, 0.4943, 0.1075, 0.8188, 0.1247, 0.8144, 0.1228, 0.7823, 0.09778, 0.7943, 0.3513, 0.433, 0.3773, 0.4347, 0.3768, 0.4631, 0.3517, 0.4624, 0.3517, 0.4624, 0.3768, 0.4631, 0.3781, 0.4882, 0.3551, 0.4919, 0.09778, 0.7943, 0.07911, 0.8061, 0.08664, 0.8235, 0.1075, 0.8188, 0.1274, 0.8769, 0.125, 0.8462, 0.1139, 0.8466, 0.1164, 0.8769, 0.1164, 0.8769, 0.1139, 0.8466, 0.08872, 0.8475, 0.08942, 0.8765, 0.08942, 0.8765, 0.08872, 0.8475, 0.06428, 0.8452, 0.0608, 0.8748, 0.125, 0.8462, 0.1247, 0.8144, 0.1075, 0.8188, 0.1139, 0.8466, 0.08872, 0.8475, 0.1139, 0.8466, 0.1075, 0.8188, 0.08664, 0.8235, 0.08872, 0.8475, 0.08664, 0.8235, 0.06917, 0.8211, 0.06428, 0.8452, 0.4636, 0.4454, 0.458, 0.476, 0.4279, 0.4705, 0.4335, 0.441, 0.4335, 0.441, 0.4279, 0.4705, 0.4006, 0.4657, 0.4047, 0.4374, 0.4047, 0.4374, 0.4006, 0.4657, 0.3768, 0.4631, 0.3773, 0.4347, 0.458, 0.476, 0.4508, 0.506, 0.4209, 0.4983, 0.4279, 0.4705, 0.4279, 0.4705, 0.4209, 0.4983, 0.3968, 0.49, 0.4006, 0.4657, 0.4006, 0.4657, 0.3968, 0.49, 0.3781, 0.4882, 0.3768, 0.4631, 0.07911, 0.8061, 0.06917, 0.8211, 0.08664, 0.8235, 0.1552, 0.4326, 0.1843, 0.4629, 0.1444, 0.4623, 0.1446, 0.4333, 0.1446, 0.4333, 0.1444, 0.4623, 0.1198, 0.4632, 0.119, 0.4352, 0.119, 0.4352, 0.1198, 0.4632, 0.09643, 0.4659, 0.09216, 0.4383, 0.1843, 0.4629, 0.1703, 0.4935, 0.1412, 0.4912, 0.1444, 0.4623, 0.1198, 0.4632, 0.1444, 0.4623, 0.1412, 0.4912, 0.1187, 0.4878, 0.1198, 0.4632, 0.1187, 0.4878, 0.1004, 0.4897, 0.09643, 0.4659, 0.03452, 0.4468, 0.064, 0.4421, 0.06978, 0.471, 0.04035, 0.4766, 0.04035, 0.4766, 0.06978, 0.471, 0.07687, 0.4981, 0.04768, 0.5059, 0.06072, 0.8748, 0.06418, 0.8452, 0.08858, 0.8476, 0.0893, 0.8765, 0.064, 0.4421, 0.09216, 0.4383, 0.09643, 0.4659, 0.06978, 0.471, 0.06978, 0.471, 0.09643, 0.4659, 0.1004, 0.4897, 0.07687, 0.4981, 0.06418, 0.8452, 0.06902, 0.8212, 0.08645, 0.8236, 0.08858, 0.8476, 0.1273, 0.8769, 0.1162, 0.8769, 0.1138, 0.8467, 0.1249, 0.8462, 0.1249, 0.8462, 0.1138, 0.8467, 0.1074, 0.8188, 0.1246, 0.8144, 0.1246, 0.8144, 0.1074, 0.8188, 0.09738, 0.7943, 0.1225, 0.7821, 0.1162, 0.8769, 0.0893, 0.8765, 0.08858, 0.8476, 0.1138, 0.8467, 0.1138, 0.8467, 0.08858, 0.8476, 0.08645, 0.8236, 0.1074, 0.8188, 0.1074, 0.8188, 0.08645, 0.8236, 0.07883, 0.8063, 0.09738, 0.7943, 0.07883, 0.8063, 0.08645, 0.8236, 0.06902, 0.8212, 0.1101, 0.3373, 0.119, 0.4352, 0.09216, 0.4383, 0.08171, 0.3401, 0.1482, 0.3341, 0.1552, 0.4326, 0.1446, 0.4333, 0.1372, 0.3349, 0.08171, 0.3401, 0.09216, 0.4383, 0.064, 0.4421, 0.05203, 0.3434, 0.05203, 0.3434, 0.064, 0.4421, 0.03452, 0.4468, 0.02165, 0.3473, 0.0893, 0.8765, 0.1162, 0.8769, 0.1162, 0.8855, 0.08899, 0.885, 0.04859, 0.8385, 0.04375, 0.866, 0.04639, 0.8659, 0.05139, 0.8381, 0.1274, 0.8769, 0.1164, 0.8769, 0.1163, 0.8855, 0.1274, 0.8855, 0.03211, 0.6625, 0.03866, 0.6327, 0.03585, 0.6318, 0.02917, 0.662, 0.03143, 0.6941, 0.03211, 0.6625, 0.02917, 0.662, 0.02849, 0.6939, 0.3405, 0.4324, 0.3114, 0.4631, 0.1843, 0.4629, 0.1552, 0.4326, 0.3114, 0.4631, 0.3254, 0.4943, 0.1703, 0.4935, 0.1843, 0.4629, 0.1537, 0.8717, 0.1486, 0.8355, 0.1518, 0.8359, 0.1569, 0.8715, 0.1583, 0.8808, 0.1639, 0.8842, 0.1822, 0.9101, 0.1804, 0.9133, 0.1583, 0.8808, 0.1537, 0.8717, 0.1569, 0.8715, 0.1639, 0.8842, 0.03195, 0.6629, 0.03126, 0.6945, 0.02869, 0.6943, 0.02936, 0.6623, 0.0385, 0.6329, 0.03195, 0.6629, 0.02936, 0.6623, 0.036, 0.6321, 0.4756, 0.3438, 0.4636, 0.4454, 0.4335, 0.441, 0.4446, 0.3403, 0.04373, 0.8659, 0.04859, 0.8383, 0.05115, 0.8381, 0.04618, 0.8659, 0.04109, 0.8769, 0.04373, 0.8659, 0.04618, 0.8659, 0.04347, 0.877, 0.6608, 0.1486, 0.6587, 0.1276, 0.8034, 0.1272, 0.8013, 0.1481, 0.3575, 0.3324, 0.3513, 0.433, 0.3405, 0.4324, 0.3463, 0.3317, 0.1372, 0.3349, 0.1446, 0.4333, 0.119, 0.4352, 0.1101, 0.3373, 0.4143, 0.3372, 0.4047, 0.4374, 0.3773, 0.4347, 0.3853, 0.3346, 0.3773, 0.4347, 0.3513, 0.433, 0.3575, 0.3324, 0.3853, 0.3346, 0.4446, 0.3403, 0.4335, 0.441, 0.4047, 0.4374, 0.4143, 0.3372, 0.06024, 0.8835, 0.06072, 0.8748, 0.0893, 0.8765, 0.08899, 0.885, 0.458, 0.476, 0.4636, 0.4454, 0.4722, 0.4467, 0.4666, 0.4778, 0.1618, 0.7999, 0.1876, 0.7724, 0.1894, 0.7751, 0.1649, 0.8008, 0.08942, 0.8765, 0.0608, 0.8748, 0.06032, 0.8834, 0.08911, 0.885, 0.03452, 0.4468, 0.02612, 0.4481, 0.01324, 0.3484, 0.02165, 0.3473, 0.04859, 0.8383, 0.04697, 0.8091, 0.04954, 0.8086, 0.05115, 0.8381, 0.04692, 0.8093, 0.04859, 0.8385, 0.05139, 0.8381, 0.04976, 0.8086, 0.1164, 0.8769, 0.08942, 0.8765, 0.08911, 0.885, 0.1163, 0.8855, 0.4618, 0.6866, 0.4203, 0.6866, 0.4198, 0.6858, 0.4621, 0.6858, 0.04035, 0.4766, 0.04768, 0.5059, 0.03922, 0.508, 0.03192, 0.4785, 0.4508, 0.506, 0.458, 0.476, 0.4666, 0.4778, 0.4595, 0.508, 0.4842, 0.3449, 0.4722, 0.4467, 0.4636, 0.4454, 0.4756, 0.3438, 0.1162, 0.8769, 0.1273, 0.8769, 0.1273, 0.8855, 0.1162, 0.8855, 0.03886, 0.8003, 0.03143, 0.6941, 0.02849, 0.6939, 0.03596, 0.8005, 0.04375, 0.866, 0.04114, 0.877, 0.04365, 0.877, 0.04639, 0.8659, 0.3405, 0.4324, 0.1552, 0.4326, 0.1482, 0.3341, 0.3463, 0.3317, 0.03467, 0.8656, 0.03218, 0.8762, 0.03392, 0.8765, 0.03643, 0.8659, 0.03643, 0.8659, 0.03392, 0.8765, 0.03571, 0.8767, 0.03824, 0.866, 0.03824, 0.866, 0.03571, 0.8767, 0.03753, 0.8769, 0.04009, 0.8661, 0.04009, 0.8661, 0.03753, 0.8769, 0.03935, 0.877, 0.04194, 0.8661, 0.04194, 0.8661, 0.03935, 0.877, 0.04114, 0.877, 0.04375, 0.866, 0.03788, 0.811, 0.03928, 0.8391, 0.04107, 0.8391, 0.03963, 0.8108, 0.03963, 0.8108, 0.04107, 0.8391, 0.04293, 0.8391, 0.04143, 0.8106, 0.04143, 0.8106, 0.04293, 0.8391, 0.04483, 0.8389, 0.04326, 0.8102, 0.04326, 0.8102, 0.04483, 0.8389, 0.04673, 0.8387, 0.0451, 0.8098, 0.0451, 0.8098, 0.04673, 0.8387, 0.04859, 0.8385, 0.04692, 0.8093, 0.03195, 0.6629, 0.0385, 0.6329, 0.04025, 0.6336, 0.03377, 0.6632, 0.03377, 0.6632, 0.04025, 0.6336, 0.04203, 0.6342, 0.03562, 0.6636, 0.03562, 0.6636, 0.04203, 0.6342, 0.04381, 0.6347, 0.03749, 0.6639, 0.03749, 0.6639, 0.04381, 0.6347, 0.04556, 0.6352, 0.03932, 0.6642, 0.03932, 0.6642, 0.04556, 0.6352, 0.04728, 0.6356, 0.0411, 0.6645, 0.9049, 0.2465, 0.8878, 0.2176, 0.8894, 0.2164, 0.9067, 0.2455, 0.9067, 0.2455, 0.8894, 0.2164, 0.8909, 0.2153, 0.9084, 0.2446, 0.9084, 0.2446, 0.8909, 0.2153, 0.8925, 0.2141, 0.91, 0.2436, 0.91, 0.2436, 0.8925, 0.2141, 0.8941, 0.2129, 0.9117, 0.2426, 0.9117, 0.2426, 0.8941, 0.2129, 0.8957, 0.2118, 0.9134, 0.2416, 0.8658, 0.1931, 0.8401, 0.1745, 0.8411, 0.1728, 0.8671, 0.1916, 0.8671, 0.1916, 0.8411, 0.1728, 0.842, 0.171, 0.8684, 0.1901, 0.8684, 0.1901, 0.842, 0.171, 0.843, 0.1693, 0.8698, 0.1886, 0.8698, 0.1886, 0.843, 0.1693, 0.844, 0.1675, 0.8711, 0.1872, 0.8711, 0.1872, 0.844, 0.1675, 0.845, 0.1657, 0.8724, 0.1857, 0.5893, 0.1858, 0.6171, 0.166, 0.618, 0.1678, 0.5906, 0.1873, 0.5906, 0.1873, 0.618, 0.1678, 0.619, 0.1695, 0.5919, 0.1888, 0.5919, 0.1888, 0.619, 0.1695, 0.62, 0.1713, 0.5933, 0.1903, 0.5933, 0.1903, 0.62, 0.1713, 0.6209, 0.1731, 0.5946, 0.1918, 0.5946, 0.1918, 0.6209, 0.1731, 0.6219, 0.1749, 0.5959, 0.1933, 0.5959, 0.1933, 0.5736, 0.2177, 0.572, 0.2165, 0.5946, 0.1918, 0.5946, 0.1918, 0.572, 0.2165, 0.5704, 0.2153, 0.5933, 0.1903, 0.5933, 0.1903, 0.5704, 0.2153, 0.5688, 0.2142, 0.5919, 0.1888, 0.5919, 0.1888, 0.5688, 0.2142, 0.5673, 0.213, 0.5906, 0.1873, 0.5906, 0.1873, 0.5673, 0.213, 0.5657, 0.2118, 0.5893, 0.1858, 0.461, 0.6901, 0.4218, 0.6901, 0.4217, 0.6894, 0.4611, 0.6894, 0.4611, 0.6894, 0.4217, 0.6894, 0.4215, 0.6887, 0.4612, 0.6887, 0.4612, 0.6887, 0.4215, 0.6887, 0.4212, 0.688, 0.4613, 0.688, 0.4613, 0.688, 0.4212, 0.688, 0.4208, 0.6873, 0.4616, 0.6873, 0.4616, 0.6873, 0.4208, 0.6873, 0.4203, 0.6866, 0.4618, 0.6866, 0.03475, 0.8652, 0.03934, 0.8387, 0.04114, 0.8388, 0.03651, 0.8655, 0.03651, 0.8655, 0.04114, 0.8388, 0.04299, 0.8387, 0.03831, 0.8657, 0.03831, 0.8657, 0.04299, 0.8387, 0.04488, 0.8386, 0.04014, 0.8658, 0.04014, 0.8658, 0.04488, 0.8386, 0.04676, 0.8385, 0.04195, 0.8659, 0.04195, 0.8659, 0.04676, 0.8385, 0.04859, 0.8383, 0.04373, 0.8659, 0.812, 0.1632, 0.7997, 0.1593, 0.8001, 0.1571, 0.8127, 0.1613, 0.8127, 0.1613, 0.8001, 0.1571, 0.8004, 0.1549, 0.8135, 0.1594, 0.8135, 0.1594, 0.8004, 0.1549, 0.8007, 0.1526, 0.8143, 0.1576, 0.8143, 0.1576, 0.8007, 0.1526, 0.801, 0.1504, 0.8152, 0.1558, 0.8152, 0.1558, 0.801, 0.1504, 0.8013, 0.1481, 0.8162, 0.154, 0.8162, 0.154, 0.845, 0.1657, 0.844, 0.1675, 0.8152, 0.1558, 0.8152, 0.1558, 0.844, 0.1675, 0.843, 0.1693, 0.8143, 0.1576, 0.8143, 0.1576, 0.843, 0.1693, 0.842, 0.171, 0.8135, 0.1594, 0.8135, 0.1594, 0.842, 0.171, 0.8411, 0.1728, 0.8127, 0.1613, 0.8127, 0.1613, 0.8411, 0.1728, 0.8401, 0.1745, 0.812, 0.1632, 0.6465, 0.1543, 0.6608, 0.1486, 0.6612, 0.1509, 0.6473, 0.1561, 0.6473, 0.1561, 0.6612, 0.1509, 0.6615, 0.1532, 0.6481, 0.158, 0.6481, 0.158, 0.6615, 0.1532, 0.6618, 0.1554, 0.6488, 0.1599, 0.6488, 0.1599, 0.6618, 0.1554, 0.6622, 0.1577, 0.6496, 0.1617, 0.6496, 0.1617, 0.6622, 0.1577, 0.6625, 0.1598, 0.6502, 0.1637, 0.0406, 0.6944, 0.04133, 0.664, 0.03955, 0.6638, 0.03881, 0.6944, 0.03881, 0.6944, 0.03955, 0.6638, 0.03771, 0.6635, 0.03699, 0.6944, 0.03699, 0.6944, 0.03771, 0.6635, 0.03583, 0.6632, 0.03513, 0.6943, 0.03513, 0.6943, 0.03583, 0.6632, 0.03395, 0.6629, 0.03328, 0.6942, 0.03328, 0.6942, 0.03395, 0.6629, 0.03211, 0.6625, 0.03143, 0.6941, 0.03865, 0.8004, 0.03126, 0.6945, 0.03309, 0.6947, 0.04047, 0.8, 0.04047, 0.8, 0.03309, 0.6947, 0.03493, 0.6948, 0.04223, 0.7991, 0.04223, 0.7991, 0.03493, 0.6948, 0.03678, 0.6949, 0.04396, 0.7977, 0.04396, 0.7977, 0.03678, 0.6949, 0.0386, 0.6949, 0.04564, 0.796, 0.04564, 0.796, 0.0386, 0.6949, 0.04038, 0.6949, 0.04728, 0.7942, 0.03227, 0.8758, 0.03475, 0.8652, 0.03651, 0.8655, 0.034, 0.8761, 0.034, 0.8761, 0.03651, 0.8655, 0.03831, 0.8657, 0.03577, 0.8764, 0.03577, 0.8764, 0.03831, 0.8657, 0.04014, 0.8658, 0.03757, 0.8766, 0.03757, 0.8766, 0.04014, 0.8658, 0.04195, 0.8659, 0.03935, 0.8768, 0.03935, 0.8768, 0.04195, 0.8659, 0.04373, 0.8659, 0.04109, 0.8769, 0.03934, 0.8387, 0.03797, 0.8106, 0.03972, 0.8105, 0.04114, 0.8388, 0.04114, 0.8388, 0.03972, 0.8105, 0.04152, 0.8102, 0.04299, 0.8387, 0.04299, 0.8387, 0.04152, 0.8102, 0.04334, 0.8099, 0.04488, 0.8386, 0.04488, 0.8386, 0.04334, 0.8099, 0.04517, 0.8095, 0.04676, 0.8385, 0.04676, 0.8385, 0.04517, 0.8095, 0.04697, 0.8091, 0.04859, 0.8383, 0.909, 0.2548, 0.9049, 0.2465, 0.9067, 0.2455, 0.9115, 0.2557, 0.9115, 0.2557, 0.9067, 0.2455, 0.9084, 0.2446, 0.914, 0.2565, 0.914, 0.2565, 0.9084, 0.2446, 0.91, 0.2436, 0.9164, 0.257, 0.9164, 0.257, 0.91, 0.2436, 0.9117, 0.2426, 0.9185, 0.2572, 0.9185, 0.2572, 0.9117, 0.2426, 0.9134, 0.2416, 0.9205, 0.2568, 0.7997, 0.1593, 0.6625, 0.1598, 0.6622, 0.1577, 0.8001, 0.1571, 0.8001, 0.1571, 0.6622, 0.1577, 0.6618, 0.1554, 0.8004, 0.1549, 0.8004, 0.1549, 0.6618, 0.1554, 0.6615, 0.1532, 0.8007, 0.1526, 0.8007, 0.1526, 0.6615, 0.1532, 0.6612, 0.1509, 0.801, 0.1504, 0.801, 0.1504, 0.6612, 0.1509, 0.6608, 0.1486, 0.8013, 0.1481, 0.6502, 0.1637, 0.6219, 0.1749, 0.6209, 0.1731, 0.6496, 0.1617, 0.6496, 0.1617, 0.6209, 0.1731, 0.62, 0.1713, 0.6488, 0.1599, 0.6488, 0.1599, 0.62, 0.1713, 0.619, 0.1695, 0.6481, 0.158, 0.6481, 0.158, 0.619, 0.1695, 0.618, 0.1678, 0.6473, 0.1561, 0.6473, 0.1561, 0.618, 0.1678, 0.6171, 0.166, 0.6465, 0.1543, 0.5473, 0.2423, 0.5657, 0.2118, 0.5673, 0.213, 0.5491, 0.2431, 0.5491, 0.2431, 0.5673, 0.213, 0.5688, 0.2142, 0.5509, 0.2439, 0.5509, 0.2439, 0.5688, 0.2142, 0.5704, 0.2153, 0.5526, 0.2448, 0.5526, 0.2448, 0.5704, 0.2153, 0.572, 0.2165, 0.5544, 0.2456, 0.5544, 0.2456, 0.572, 0.2165, 0.5736, 0.2177, 0.5561, 0.2465, 0.04375, 0.866, 0.04859, 0.8385, 0.04673, 0.8387, 0.04194, 0.8661, 0.04194, 0.8661, 0.04673, 0.8387, 0.04483, 0.8389, 0.04009, 0.8661, 0.04009, 0.8661, 0.04483, 0.8389, 0.04293, 0.8391, 0.03824, 0.866, 0.03824, 0.866, 0.04293, 0.8391, 0.04107, 0.8391, 0.03643, 0.8659, 0.03643, 0.8659, 0.04107, 0.8391, 0.03928, 0.8391, 0.03467, 0.8656, 0.04754, 0.7941, 0.0406, 0.6944, 0.03881, 0.6944, 0.04589, 0.7959, 0.04589, 0.7959, 0.03881, 0.6944, 0.03699, 0.6944, 0.0442, 0.7976, 0.0442, 0.7976, 0.03699, 0.6944, 0.03513, 0.6943, 0.04245, 0.7989, 0.04245, 0.7989, 0.03513, 0.6943, 0.03328, 0.6942, 0.04069, 0.7998, 0.04069, 0.7998, 0.03328, 0.6942, 0.03143, 0.6941, 0.03886, 0.8003, 0.04133, 0.664, 0.04754, 0.6352, 0.04582, 0.6348, 0.03955, 0.6638, 0.03955, 0.6638, 0.04582, 0.6348, 0.04406, 0.6343, 0.03771, 0.6635, 0.03771, 0.6635, 0.04406, 0.6343, 0.04226, 0.6338, 0.03583, 0.6632, 0.03583, 0.6632, 0.04226, 0.6338, 0.04045, 0.6333, 0.03395, 0.6629, 0.03395, 0.6629, 0.04045, 0.6333, 0.03866, 0.6327, 0.03211, 0.6625, 0.03126, 0.6945, 0.03195, 0.6629, 0.03377, 0.6632, 0.03309, 0.6947, 0.03309, 0.6947, 0.03377, 0.6632, 0.03562, 0.6636, 0.03493, 0.6948, 0.03493, 0.6948, 0.03562, 0.6636, 0.03749, 0.6639, 0.03678, 0.6949, 0.03678, 0.6949, 0.03749, 0.6639, 0.03932, 0.6642, 0.0386, 0.6949, 0.0386, 0.6949, 0.03932, 0.6642, 0.0411, 0.6645, 0.04038, 0.6949, 0.8878, 0.2176, 0.8658, 0.1931, 0.8671, 0.1916, 0.8894, 0.2164, 0.8894, 0.2164, 0.8671, 0.1916, 0.8684, 0.1901, 0.8909, 0.2153, 0.8909, 0.2153, 0.8684, 0.1901, 0.8698, 0.1886, 0.8925, 0.2141, 0.8925, 0.2141, 0.8698, 0.1886, 0.8711, 0.1872, 0.8941, 0.2129, 0.8941, 0.2129, 0.8711, 0.1872, 0.8724, 0.1857, 0.8957, 0.2118, 0.5404, 0.2567, 0.5473, 0.2423, 0.5491, 0.2431, 0.5423, 0.2572, 0.5423, 0.2572, 0.5491, 0.2431, 0.5509, 0.2439, 0.5445, 0.2571, 0.5445, 0.2571, 0.5509, 0.2439, 0.5526, 0.2448, 0.5469, 0.2566, 0.5469, 0.2566, 0.5526, 0.2448, 0.5544, 0.2456, 0.5494, 0.2558, 0.5494, 0.2558, 0.5544, 0.2456, 0.5561, 0.2465, 0.552, 0.2549, 0.03126, 0.6945, 0.03865, 0.8004, 0.03613, 0.8006, 0.02869, 0.6943, 0.1486, 0.8355, 0.1618, 0.7999, 0.1649, 0.8008, 0.1518, 0.8359, 0.3499, 0.8351, 0.3459, 0.8701, 0.163, 0.8707, 0.1579, 0.8362, 0.3594, 0.8339, 0.3553, 0.8708, 0.3521, 0.8708, 0.3561, 0.8345, 0.3553, 0.8708, 0.3508, 0.8802, 0.3453, 0.8837, 0.3521, 0.8708, 0.3084, 0.7726, 0.3344, 0.8, 0.1711, 0.8021, 0.194, 0.7765, 0.3458, 0.9447, 0.3854, 0.9447, 0.381, 0.9558, 0.3458, 0.9568, 0.1876, 0.7724, 0.3151, 0.7675, 0.3133, 0.7707, 0.3114, 0.7725, 0.3084, 0.7726, 0.194, 0.7765, 0.1912, 0.7766, 0.1894, 0.7751, 0.3344, 0.8, 0.3499, 0.8351, 0.1579, 0.8362, 0.1711, 0.8021, 0.163, 0.8707, 0.3459, 0.8701, 0.3406, 0.8832, 0.1685, 0.8836, 0.3151, 0.7675, 0.3441, 0.7973, 0.3409, 0.7984, 0.3133, 0.7707, 0.3291, 0.9133, 0.1804, 0.9133, 0.1822, 0.9101, 0.3273, 0.9102, 0.3453, 0.8837, 0.3508, 0.8802, 0.3291, 0.9133, 0.3273, 0.9102, 0.1685, 0.8836, 0.3406, 0.8832, 0.3253, 0.9047, 0.1841, 0.9046, 0.4132, 0.6931, 0.4691, 0.6931, 0.4638, 0.7021, 0.4185, 0.7021, 0.4905, 0.6683, 0.4031, 0.6683, 0.4031, 0.6628, 0.4905, 0.6628, 0.1528, 0.9447, 0.1925, 0.9447, 0.1925, 0.9568, 0.1573, 0.9558, 0.1925, 0.9447, 0.3458, 0.9447, 0.3458, 0.9568, 0.1925, 0.9568, 0.3499, 0.8351, 0.3344, 0.8, 0.3377, 0.7992, 0.353, 0.835, 0.353, 0.835, 0.3377, 0.7992, 0.3409, 0.7984, 0.3561, 0.8345, 0.3459, 0.8701, 0.3499, 0.8351, 0.353, 0.835, 0.3489, 0.8706, 0.3489, 0.8706, 0.353, 0.835, 0.3561, 0.8345, 0.3521, 0.8708, 0.1518, 0.8359, 0.1649, 0.8008, 0.1679, 0.8014, 0.1549, 0.8362, 0.1549, 0.8362, 0.1679, 0.8014, 0.1711, 0.8021, 0.1579, 0.8362, 0.194, 0.7765, 0.1711, 0.8021, 0.1679, 0.8014, 0.1912, 0.7766, 0.1912, 0.7766, 0.1679, 0.8014, 0.1649, 0.8008, 0.1894, 0.7751, 0.3133, 0.7707, 0.3409, 0.7984, 0.3377, 0.7992, 0.3114, 0.7725, 0.3114, 0.7725, 0.3377, 0.7992, 0.3344, 0.8, 0.3084, 0.7726, 0.1569, 0.8715, 0.1518, 0.8359, 0.1549, 0.8362, 0.16, 0.8713, 0.16, 0.8713, 0.1549, 0.8362, 0.1579, 0.8362, 0.163, 0.8707, 0.163, 0.8707, 0.1685, 0.8836, 0.1662, 0.8838, 0.16, 0.8713, 0.16, 0.8713, 0.1662, 0.8838, 0.1639, 0.8842, 0.1569, 0.8715, 0.3521, 0.8708, 0.3453, 0.8837, 0.3429, 0.8834, 0.3489, 0.8706, 0.3489, 0.8706, 0.3429, 0.8834, 0.3406, 0.8832, 0.3459, 0.8701, 0.1841, 0.9046, 0.3253, 0.9047, 0.326, 0.9074, 0.1835, 0.9072, 0.1835, 0.9072, 0.326, 0.9074, 0.3273, 0.9102, 0.1822, 0.9101, 0.3253, 0.9047, 0.3406, 0.8832, 0.3429, 0.8834, 0.326, 0.9074, 0.326, 0.9074, 0.3429, 0.8834, 0.3453, 0.8837, 0.3273, 0.9102, 0.1822, 0.9101, 0.1639, 0.8842, 0.1662, 0.8838, 0.1835, 0.9072, 0.1835, 0.9072, 0.1662, 0.8838, 0.1685, 0.8836, 0.1841, 0.9046, 0.3441, 0.7973, 0.3594, 0.8339, 0.3561, 0.8345, 0.3409, 0.7984, 0.4352, 0.5272, 0.4352, 0.5623, 0.327, 0.5623, 0.327, 0.5272, 0.4774, 0.7825, 0.4671, 0.7825, 0.4671, 0.7204, 0.4774, 0.7204, 0.1303, 0.7236, 0.1277, 0.6125, 0.3693, 0.6124, 0.3677, 0.7233, 0.3054, 0.5274, 0.3054, 0.5625, 0.0567, 0.5625, 0.0567, 0.5274, 0.3268, 0.5272, 0.3268, 0.5623, 0.435, 0.5623, 0.435, 0.5272, 0.4456, 0.7199, 0.4455, 0.718, 0.4472, 0.718, 0.4473, 0.7199, 0.4455, 0.718, 0.4455, 0.7166, 0.4471, 0.717, 0.4472, 0.718, 0.4455, 0.716, 0.4472, 0.7164, 0.4471, 0.717, 0.4455, 0.7166, 0.4472, 0.7164, 0.4486, 0.7178, 0.4481, 0.7179, 0.4471, 0.717, 0.4493, 0.7199, 0.4486, 0.7199, 0.4481, 0.7179, 0.4486, 0.7178, 0.4486, 0.7199, 0.4473, 0.7199, 0.4472, 0.718, 0.4481, 0.7179, 0.4472, 0.718, 0.4471, 0.717, 0.4481, 0.7179, 0.385, 0.6128, 0.3827, 0.6128, 0.381, 0.6062, 0.3832, 0.6058, 0.3827, 0.6128, 0.377, 0.6127, 0.3768, 0.6061, 0.381, 0.6062, 0.3693, 0.6124, 0.3693, 0.6056, 0.3768, 0.6061, 0.377, 0.6127, 0.3693, 0.6056, 0.3691, 0.6004, 0.377, 0.6022, 0.3768, 0.6061, 0.3691, 0.5975, 0.3777, 0.6001, 0.377, 0.6022, 0.3691, 0.6004, 0.3777, 0.6001, 0.3832, 0.6058, 0.381, 0.6062, 0.377, 0.6022, 0.381, 0.6062, 0.3768, 0.6061, 0.377, 0.6022, 0.4456, 0.7791, 0.4473, 0.7791, 0.4472, 0.781, 0.4455, 0.781, 0.4473, 0.7791, 0.4486, 0.7791, 0.4481, 0.781, 0.4472, 0.781, 0.4493, 0.7791, 0.4486, 0.7812, 0.4481, 0.781, 0.4486, 0.7791, 0.4486, 0.7812, 0.4472, 0.7825, 0.4471, 0.782, 0.4481, 0.781, 0.4455, 0.783, 0.4455, 0.7824, 0.4471, 0.782, 0.4472, 0.7825, 0.4455, 0.7824, 0.4455, 0.781, 0.4472, 0.781, 0.4471, 0.782, 0.4472, 0.781, 0.4481, 0.781, 0.4471, 0.782, 0.1277, 0.6125, 0.12, 0.6127, 0.1202, 0.6061, 0.1277, 0.6056, 0.12, 0.6127, 0.1143, 0.6129, 0.116, 0.6062, 0.1202, 0.6061, 0.112, 0.6129, 0.1138, 0.6058, 0.116, 0.6062, 0.1143, 0.6129, 0.1138, 0.6058, 0.1193, 0.6001, 0.12, 0.6023, 0.116, 0.6062, 0.1279, 0.5975, 0.1279, 0.6004, 0.12, 0.6023, 0.1193, 0.6001, 0.1279, 0.6004, 0.1277, 0.6056, 0.1202, 0.6061, 0.12, 0.6023, 0.1202, 0.6061, 0.116, 0.6062, 0.12, 0.6023, 0.4183, 0.7205, 0.4144, 0.7217, 0.4144, 0.7201, 0.4183, 0.7186, 0.4144, 0.7217, 0.4103, 0.7258, 0.4107, 0.724, 0.4144, 0.7201, 0.4096, 0.7258, 0.4102, 0.7239, 0.4107, 0.724, 0.4103, 0.7258, 0.4102, 0.7239, 0.4142, 0.7186, 0.4144, 0.7191, 0.4107, 0.724, 0.4182, 0.7167, 0.4182, 0.7173, 0.4144, 0.7191, 0.4142, 0.7186, 0.4182, 0.7173, 0.4183, 0.7186, 0.4144, 0.7201, 0.4144, 0.7191, 0.4144, 0.7201, 0.4107, 0.724, 0.4144, 0.7191, 0.3677, 0.7233, 0.3752, 0.7235, 0.3695, 0.7392, 0.3627, 0.7393, 0.3752, 0.7235, 0.3808, 0.7236, 0.3734, 0.7394, 0.3695, 0.7392, 0.3831, 0.7237, 0.3755, 0.74, 0.3734, 0.7394, 0.3808, 0.7236, 0.3755, 0.74, 0.3537, 0.7567, 0.3533, 0.7545, 0.3734, 0.7394, 0.3463, 0.7591, 0.3463, 0.7563, 0.3533, 0.7545, 0.3537, 0.7567, 0.3463, 0.7563, 0.3627, 0.7393, 0.3695, 0.7392, 0.3533, 0.7545, 0.3695, 0.7392, 0.3734, 0.7394, 0.3533, 0.7545, 0.4184, 0.7787, 0.4184, 0.7806, 0.4145, 0.7792, 0.4145, 0.7775, 0.4184, 0.7806, 0.4183, 0.7819, 0.4145, 0.7801, 0.4145, 0.7792, 0.4183, 0.7825, 0.4143, 0.7806, 0.4145, 0.7801, 0.4183, 0.7819, 0.4143, 0.7806, 0.4102, 0.7753, 0.4107, 0.7752, 0.4145, 0.7801, 0.4096, 0.7735, 0.4103, 0.7735, 0.4107, 0.7752, 0.4102, 0.7753, 0.4103, 0.7735, 0.4145, 0.7775, 0.4145, 0.7792, 0.4107, 0.7752, 0.4145, 0.7792, 0.4145, 0.7801, 0.4107, 0.7752, 0.1303, 0.7236, 0.1354, 0.7395, 0.1286, 0.7394, 0.1228, 0.7237, 0.1354, 0.7395, 0.1518, 0.7564, 0.1448, 0.7547, 0.1286, 0.7394, 0.1518, 0.7592, 0.1444, 0.7568, 0.1448, 0.7547, 0.1518, 0.7564, 0.1444, 0.7568, 0.1227, 0.7402, 0.1247, 0.7396, 0.1448, 0.7547, 0.115, 0.7241, 0.1172, 0.7239, 0.1247, 0.7396, 0.1227, 0.7402, 0.1172, 0.7239, 0.1228, 0.7237, 0.1286, 0.7394, 0.1247, 0.7396, 0.1286, 0.7394, 0.1448, 0.7547, 0.1247, 0.7396, 0.4456, 0.7791, 0.4456, 0.7199, 0.4473, 0.7199, 0.4473, 0.7791, 0.4473, 0.7791, 0.4473, 0.7199, 0.4486, 0.7199, 0.4486, 0.7791, 0.4486, 0.7791, 0.4486, 0.7199, 0.4493, 0.7199, 0.4493, 0.7791, 0.3271, 0.5274, 0.3271, 0.5625, 0.3202, 0.5625, 0.3202, 0.5274, 0.3202, 0.5274, 0.3202, 0.5625, 0.313, 0.5625, 0.313, 0.5274, 0.313, 0.5274, 0.313, 0.5625, 0.3054, 0.5625, 0.3054, 0.5274, 0.3693, 0.6124, 0.1277, 0.6125, 0.1277, 0.6056, 0.3693, 0.6056, 0.3693, 0.6056, 0.1277, 0.6056, 0.1279, 0.6004, 0.3691, 0.6004, 0.3691, 0.6004, 0.1279, 0.6004, 0.1279, 0.5975, 0.3691, 0.5975, 0.035, 0.5625, 0.035, 0.5274, 0.04192, 0.5274, 0.04192, 0.5625, 0.04192, 0.5625, 0.04192, 0.5274, 0.04918, 0.5274, 0.04918, 0.5625, 0.04918, 0.5625, 0.04918, 0.5274, 0.0567, 0.5274, 0.0567, 0.5625, 0.4184, 0.7787, 0.4456, 0.7791, 0.4455, 0.781, 0.4184, 0.7806, 0.4184, 0.7806, 0.4455, 0.781, 0.4455, 0.7824, 0.4183, 0.7819, 0.4183, 0.7819, 0.4455, 0.7824, 0.4455, 0.783, 0.4183, 0.7825, 0.1277, 0.6125, 0.1303, 0.7236, 0.1228, 0.7237, 0.12, 0.6127, 0.12, 0.6127, 0.1228, 0.7237, 0.1172, 0.7239, 0.1143, 0.6129, 0.1143, 0.6129, 0.1172, 0.7239, 0.115, 0.7241, 0.112, 0.6129, 0.4671, 0.7825, 0.4774, 0.7825, 0.4774, 0.7844, 0.4671, 0.7844, 0.4786, 0.5623, 0.4786, 0.5272, 0.4524, 0.5272, 0.4524, 0.5623, 0.4524, 0.5623, 0.4524, 0.5272, 0.435, 0.5272, 0.435, 0.5623, 0.4183, 0.7205, 0.4184, 0.7787, 0.4145, 0.7775, 0.4144, 0.7217, 0.4144, 0.7217, 0.4145, 0.7775, 0.4103, 0.7735, 0.4103, 0.7258, 0.4103, 0.7258, 0.4103, 0.7735, 0.4096, 0.7735, 0.4096, 0.7258, 0.1303, 0.7236, 0.3677, 0.7233, 0.3627, 0.7393, 0.1354, 0.7395, 0.1354, 0.7395, 0.3627, 0.7393, 0.3463, 0.7563, 0.1518, 0.7564, 0.1518, 0.7564, 0.3463, 0.7563, 0.3463, 0.7591, 0.1518, 0.7592, 0.4352, 0.5623, 0.4352, 0.5272, 0.4526, 0.5272, 0.4526, 0.5623, 0.4526, 0.5623, 0.4526, 0.5272, 0.4788, 0.5272, 0.4788, 0.5623, 0.4671, 0.7185, 0.4774, 0.7185, 0.4774, 0.7204, 0.4671, 0.7204, 0.4456, 0.7199, 0.4183, 0.7205, 0.4183, 0.7186, 0.4455, 0.718, 0.4455, 0.718, 0.4183, 0.7186, 0.4182, 0.7173, 0.4455, 0.7166, 0.4455, 0.7166, 0.4182, 0.7173, 0.4182, 0.7167, 0.4455, 0.716, 0.3677, 0.7233, 0.3693, 0.6124, 0.377, 0.6127, 0.3752, 0.7235, 0.3752, 0.7235, 0.377, 0.6127, 0.3827, 0.6128, 0.3808, 0.7236, 0.3808, 0.7236, 0.3827, 0.6128, 0.385, 0.6128, 0.3831, 0.7237, 0.4456, 0.7791, 0.4184, 0.7787, 0.4183, 0.7205, 0.4456, 0.7199, 0.6052, 0.3036, 0.579, 0.278, 0.6071, 0.2612, 0.6289, 0.2894, 0.6289, 0.2894, 0.6071, 0.2612, 0.6387, 0.2553, 0.639, 0.2845, 0.639, 0.2845, 0.6387, 0.2553, 0.8336, 0.2553, 0.8333, 0.2845, 0.8333, 0.2845, 0.8336, 0.2553, 0.8653, 0.2612, 0.8435, 0.2894, 0.8435, 0.2894, 0.8653, 0.2612, 0.8938, 0.2782, 0.8672, 0.3036, 0.8672, 0.3036, 0.8938, 0.2782, 0.9165, 0.3048, 0.886, 0.3257, 0.886, 0.3257, 0.9165, 0.3048, 0.931, 0.3383, 0.8981, 0.3535, 0.8981, 0.3535, 0.931, 0.3383, 0.936, 0.3754, 0.9023, 0.3843, 0.9023, 0.3843, 0.936, 0.3754, 0.936, 0.4133, 0.9023, 0.4133, 0.5701, 0.3843, 0.5363, 0.3754, 0.5413, 0.3383, 0.5742, 0.3535, 0.5742, 0.3535, 0.5413, 0.3383, 0.5559, 0.3048, 0.5561, 0.3045, 0.5863, 0.3257, 0.5863, 0.3257, 0.5561, 0.3045, 0.579, 0.278, 0.6052, 0.3036, 0.6236, 0.792, 0.7393, 0.7885, 0.7382, 0.7562, 0.621, 0.76, 0.9452, 0.6411, 0.9243, 0.6671, 0.8952, 0.651, 0.9211, 0.6277, 0.9211, 0.6277, 0.8952, 0.651, 0.8717, 0.6252, 0.9015, 0.6063, 0.9015, 0.6063, 0.8717, 0.6252, 0.856, 0.5922, 0.8885, 0.5789, 0.8885, 0.5789, 0.856, 0.5922, 0.8498, 0.5553, 0.8833, 0.5482, 0.8833, 0.5482, 0.8498, 0.5553, 0.846, 0.4384, 0.8797, 0.4373, 0.8834, 0.5482, 0.8499, 0.5553, 0.8561, 0.5922, 0.8886, 0.5789, 0.8886, 0.5789, 0.8561, 0.5922, 0.8718, 0.6252, 0.9016, 0.6063, 0.8953, 0.651, 0.9244, 0.6671, 0.9453, 0.6411, 0.9211, 0.6277, 0.9453, 0.6411, 0.9244, 0.6671, 0.9562, 0.672, 0.9556, 0.6457])
me_cube_553.materials.append(mat_dark_wood_003)
me_cube_553.materials.append(mat_uppolstery_brown_001)
me_cube_553.use_mirror_x = True
me_cube_553.update()

# ---- objects
ob_light = bpy.data.objects.new('Light', light_light)
ob_camera = bpy.data.objects.new('Camera', cam_camera)
ob_cube_416 = bpy.data.objects.new('Cube.416', me_cube_553)

# ---- transforms, parenting, visibility, modifiers, constraints
ob_light.location = (4.076, 1.005, 5.904)
ob_light.rotation_euler = (0.6503, 0.05522, 1.866)
ob_light.lock_rotations_4d = False
ob_light.empty_display_type = 'ARROWS'
ob_light.color = (0.0, 0.0, 0.0, 0.0)
ob_light.lineart.crease_threshold = 0.0
ob_camera.location = (7.359, -6.926, 4.958)
ob_camera.rotation_euler = (1.109, 0.0, 0.8149)
ob_camera.lock_rotations_4d = False
ob_camera.empty_display_type = 'ARROWS'
ob_camera.color = (0.0, 0.0, 0.0, 0.0)
ob_camera.display_type = 'WIRE'
ob_camera.lineart.crease_threshold = 0.0
ob_cube_416.location = (0.07251, 0.04903, 0.5198)
ob_cube_416.rotation_euler = (0.0, -0.0, 4.768e-07)
ob_cube_416.scale = (0.7165, 0.7165, 0.7165)
ob_cube_416.visible_shadow = False
ob_cube_416.lineart.crease_threshold = 0.0
ob_cube_416.use_mesh_mirror_x = True

# ---- collection membership
col_collection.objects.link(ob_light)
col_collection.objects.link(ob_camera)
col_collection.objects.link(ob_cube_416)

# ---- scene / render settings (as saved in the file)
scene.camera = ob_camera
scene.frame_start = 1; scene.frame_end = 250; scene.frame_set(45)
scene.render.engine = 'BLENDER_EEVEE_NEXT'
scene.cycles.use_denoising = False
scene.cycles.samples = 128
scene.cycles.sampling_pattern = 'TABULATED_SOBOL'
scene.cycles.use_adaptive_sampling = False
scene.cycles.use_light_tree = False
scene.view_settings.view_transform = 'Filmic'
bpy.context.view_layer.update()
